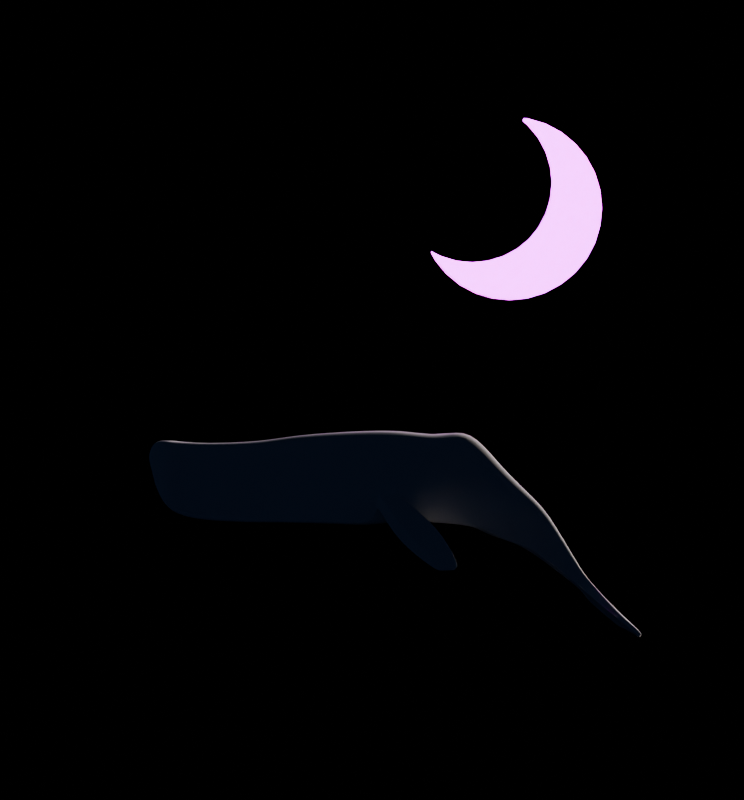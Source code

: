 # Source: Whale9.blend  (saved by Blender 4.0.36; exported with 4.5.12 LTS)
import bpy
from mathutils import Matrix  # noqa: F401  (used for matrix-valued properties, if any)

bpy.ops.wm.read_factory_settings(use_empty=True)
scene = bpy.context.scene
scene.name = 'Scene'

# ---- collections
col_collection = bpy.data.collections.new('Collection'); scene.collection.children.link(col_collection)

# ---- images (referenced by path relative to the original .blend; pixels are not part of the script)
import os
ASSET_DIR = os.environ.get("B2B_ASSET_DIR", "")  # directory of the original .blend (textures are referenced by path, not embedded)
HERE = os.path.dirname(os.path.abspath(__file__))  # packed textures are extracted next to this script under _unpacked/

def load_image(name, relpath, width, height, colorspace="sRGB"):
    """Load a texture the original file referenced (path relative to the .blend, or extracted next to this script)."""
    p = next((c for c in (os.path.join(HERE, relpath), os.path.join(ASSET_DIR, relpath)) if relpath and os.path.exists(c)), "")
    if p:
        img = bpy.data.images.load(p, check_existing=True)
        img.name = name
    else:  # same state as the original file: an image datablock whose file is absent (Cycles renders it pink)
        img = bpy.data.images.new(name, width, height)
        img.source = "FILE"
        img.filepath = "//" + (relpath or name)
    img.colorspace_settings.name = colorspace
    return img
img_mike_petrucci_uif6h1or1ne_unsplash_jpg = load_image('mike-petrucci-uIf6H1or1nE-unsplash.jpg', 'mike-petrucci-uIf6H1or1nE-unsplash.jpg', 1024, 1024, 'sRGB')

# ---- materials (node trees are filled in below, after node groups)
mat_material_002 = bpy.data.materials.new('Material.002')
mat_material_003 = bpy.data.materials.new('Material.003')
mat_material_003.surface_render_method = 'BLENDED'
mat_material_003.blend_method = 'BLEND'

# ---- node groups
ng_smooth_by_angle = bpy.data.node_groups.new('Smooth by Angle', 'GeometryNodeTree')
_s = ng_smooth_by_angle.interface.new_socket(name='Mesh', in_out='OUTPUT', socket_type='NodeSocketGeometry')
_s = ng_smooth_by_angle.interface.new_socket(name='Mesh', in_out='INPUT', socket_type='NodeSocketGeometry')
_s = ng_smooth_by_angle.interface.new_socket(name='Angle', in_out='INPUT', socket_type='NodeSocketFloat')
_s.subtype = 'ANGLE'
_s.default_value = 0.5236
_s.min_value = 0.0
_s.max_value = 3.142
_s.description = 'Maximum face angle for smooth edges'
_s = ng_smooth_by_angle.interface.new_socket(name='Ignore Sharpness', in_out='INPUT', socket_type='NodeSocketBool')
_s.force_non_field = True
ng_smooth_by_angle.is_modifier = True
_N = ng_smooth_by_angle.nodes; _L = ng_smooth_by_angle.links
n0 = _N.new('GeometryNodeSetShadeSmooth'); n0.name = 'Set Shade Smooth'; n0.location = (120, -80)
n0.domain = 'EDGE'
n1 = _N.new('GeometryNodeSetShadeSmooth'); n1.name = 'Set Shade Smooth.001'; n1.location = (300, -80)
n2 = _N.new('NodeGroupOutput'); n2.name = 'Group Output'; n2.location = (480, -80)
n3 = _N.new('GeometryNodeInputMeshEdgeAngle'); n3.name = 'Edge Angle'; n3.location = (-440, -240)
n4 = _N.new('NodeGroupInput'); n4.name = 'Group Input'; n4.location = (-80, -80)
n5 = _N.new('GeometryNodeInputEdgeSmooth'); n5.name = 'Is Edge Smooth'; n5.location = (-260, -120)
n6 = _N.new('GeometryNodeInputShadeSmooth'); n6.name = 'Is Shade Smooth'; n6.location = (-440, -397)
n7 = _N.new('FunctionNodeCompare'); n7.name = 'Compare'; n7.location = (-260, -260)
n7.operation = 'LESS_EQUAL'
n7.inputs[6].default_value = (0.0, 0.0, 0.0, 0.0)
n7.inputs[7].default_value = (0.0, 0.0, 0.0, 0.0)
n8 = _N.new('FunctionNodeBooleanMath'); n8.name = 'Boolean Math.001'; n8.location = (-80, -260)
n9 = _N.new('NodeGroupInput'); n9.name = 'Group Input.001'; n9.location = (-440, -329)
n10 = _N.new('NodeGroupInput'); n10.name = 'Group Input.002'; n10.location = (-259, -189)
n11 = _N.new('FunctionNodeBooleanMath'); n11.name = 'Boolean Math'; n11.location = (-80, -149)
n11.operation = 'OR'
n12 = _N.new('FunctionNodeBooleanMath'); n12.name = 'Boolean Math.002'; n12.location = (-260, -380)
n12.operation = 'OR'
n13 = _N.new('NodeGroupInput'); n13.name = 'Group Input.003'; n13.location = (-440, -460)
_L.new(n3.outputs[0], n7.inputs[0])
_L.new(n1.outputs[0], n2.inputs[0])
_L.new(n9.outputs[1], n7.inputs[1])
_L.new(n7.outputs[0], n8.inputs[0])
_L.new(n4.outputs[0], n0.inputs[0])
_L.new(n0.outputs[0], n1.inputs[0])
_L.new(n8.outputs[0], n0.inputs[2])
_L.new(n10.outputs[2], n11.inputs[1])
_L.new(n5.outputs[0], n11.inputs[0])
_L.new(n11.outputs[0], n0.inputs[1])
_L.new(n13.outputs[2], n12.inputs[1])
_L.new(n6.outputs[0], n12.inputs[0])
_L.new(n12.outputs[0], n8.inputs[1])
n2.is_active_output = True
ng_auto_smooth = bpy.data.node_groups.new('Auto Smooth', 'GeometryNodeTree')
_s = ng_auto_smooth.interface.new_socket(name='Geometry', in_out='OUTPUT', socket_type='NodeSocketGeometry')
_s = ng_auto_smooth.interface.new_socket(name='Geometry', in_out='INPUT', socket_type='NodeSocketGeometry')
_s = ng_auto_smooth.interface.new_socket(name='Angle', in_out='INPUT', socket_type='NodeSocketFloat')
_s.subtype = 'ANGLE'
_s.min_value = 0.0
_s.max_value = 3.142
ng_auto_smooth.is_modifier = True
_N = ng_auto_smooth.nodes; _L = ng_auto_smooth.links
n0 = _N.new('NodeGroupOutput'); n0.name = 'Group Output'; n0.location = (480, -100)
n1 = _N.new('NodeGroupInput'); n1.name = 'Group Input'; n1.location = (-420, -300)
n2 = _N.new('NodeGroupInput'); n2.name = 'Group Input.001'; n2.location = (-60, -100)
n3 = _N.new('GeometryNodeSetShadeSmooth'); n3.name = 'Set Shade Smooth'; n3.location = (120, -100)
n3.domain = 'EDGE'
n4 = _N.new('GeometryNodeSetShadeSmooth'); n4.name = 'Set Shade Smooth.001'; n4.location = (300, -100)
n5 = _N.new('GeometryNodeInputMeshEdgeAngle'); n5.name = 'Edge Angle'; n5.location = (-420, -220)
n6 = _N.new('GeometryNodeInputEdgeSmooth'); n6.name = 'Is Edge Smooth'; n6.location = (-60, -160)
n7 = _N.new('GeometryNodeInputShadeSmooth'); n7.name = 'Is Face Smooth'; n7.location = (-240, -340)
n8 = _N.new('FunctionNodeBooleanMath'); n8.name = 'Boolean Math'; n8.location = (-60, -220)
n9 = _N.new('FunctionNodeCompare'); n9.name = 'Compare'; n9.location = (-240, -180)
n9.operation = 'LESS_EQUAL'
_L.new(n5.outputs[0], n9.inputs[0])
_L.new(n4.outputs[0], n0.inputs[0])
_L.new(n1.outputs[1], n9.inputs[1])
_L.new(n9.outputs[0], n8.inputs[0])
_L.new(n7.outputs[0], n8.inputs[1])
_L.new(n2.outputs[0], n3.inputs[0])
_L.new(n6.outputs[0], n3.inputs[1])
_L.new(n3.outputs[0], n4.inputs[0])
_L.new(n8.outputs[0], n3.inputs[2])
n0.is_active_output = True

# ---- material node trees
mat_material_002.use_nodes = True; mat_material_002.node_tree.nodes.clear()
_N = mat_material_002.node_tree.nodes; _L = mat_material_002.node_tree.links
n0 = _N.new('ShaderNodeBsdfPrincipled'); n0.name = 'Principled BSDF'; n0.location = (10, 300)
n0.inputs[3].default_value = 1.45
n0.inputs[28].default_value = 9.0
n1 = _N.new('ShaderNodeOutputMaterial'); n1.name = 'Material Output'; n1.location = (300, 300)
n1.target = 'CYCLES'
n2 = _N.new('ShaderNodeTexImage'); n2.name = 'Image Texture'; n2.location = (-739, 207)
n2.image = img_mike_petrucci_uif6h1or1ne_unsplash_jpg
n3 = _N.new('ShaderNodeRGBCurve'); n3.name = 'RGB Curves'; n3.location = (-338, 298)
_c = n3.mapping.curves[1]
while len(_c.points) > 2: _c.points.remove(_c.points[-1])
_c.points[0].location = (0.0, 0.0); _c.points[0].handle_type = 'AUTO'
_c.points[1].location = (0.42727, 0.6625); _c.points[1].handle_type = 'AUTO'
_p = _c.points.new(1.0, 1.0); _p.handle_type = 'AUTO'
_c = n3.mapping.curves[2]
while len(_c.points) > 2: _c.points.remove(_c.points[-1])
_c.points[0].location = (0.0, 0.0); _c.points[0].handle_type = 'AUTO'
_c.points[1].location = (0.23182, 0.81875); _c.points[1].handle_type = 'AUTO'
_p = _c.points.new(1.0, 1.0); _p.handle_type = 'AUTO'
_c = n3.mapping.curves[3]
while len(_c.points) > 2: _c.points.remove(_c.points[-1])
_c.points[0].location = (0.0, 0.0); _c.points[0].handle_type = 'AUTO'
_c.points[1].location = (0.98182, 0.775); _c.points[1].handle_type = 'AUTO'
n3.mapping.update()
n4 = _N.new('ShaderNodeOutputMaterial'); n4.name = 'Material Output.001'; n4.location = (0, 0)
n4.target = 'EEVEE'
n5 = _N.new('ShaderNodeMixShader'); n5.name = 'Mix Shader'; n5.location = (0, 0)
n5.label = 'Disable Shadow'
n5.hide = True
n6 = _N.new('ShaderNodeLightPath'); n6.name = 'Light Path'; n6.location = (0, 0)
n6.hide = True
n7 = _N.new('ShaderNodeBsdfTransparent'); n7.name = 'Transparent BSDF'; n7.location = (0, 0)
n7.hide = True
_L.new(n0.outputs[0], n1.inputs[0])
_L.new(n3.outputs[0], n0.inputs[27])
_L.new(n2.outputs[0], n3.inputs[1])
_L.new(n0.outputs[0], n5.inputs[1])
_L.new(n5.outputs[0], n4.inputs[0])
_L.new(n6.outputs[1], n5.inputs[0])
_L.new(n7.outputs[0], n5.inputs[2])
n1.is_active_output = True
mat_material_003.use_nodes = True; mat_material_003.node_tree.nodes.clear()
_N = mat_material_003.node_tree.nodes; _L = mat_material_003.node_tree.links
n0 = _N.new('ShaderNodeOutputMaterial'); n0.name = 'Material Output'; n0.location = (300, 300)
n0.target = 'CYCLES'
n1 = _N.new('ShaderNodeBsdfDiffuse'); n1.name = 'Diffuse BSDF'; n1.location = (-495, 332)
n2 = _N.new('ShaderNodeTexVoronoi'); n2.name = 'Voronoi Texture'; n2.location = (-530, 150)
n2.inputs[2].default_value = 100.0
n3 = _N.new('ShaderNodeValToRGB'); n3.name = 'Color Ramp'; n3.location = (-364, 166)
while len(n3.color_ramp.elements) > 1: n3.color_ramp.elements.remove(n3.color_ramp.elements[-1])
n3.color_ramp.elements[0].position = 0.7455; n3.color_ramp.elements[0].color = (0.0, 0.0, 0.0, 1.0)
_e = n3.color_ramp.elements.new(0.8955); _e.color = (1.0, 1.0, 1.0, 1.0)
n4 = _N.new('ShaderNodeMixShader'); n4.name = 'Mix Shader'; n4.location = (57, 286)
n5 = _N.new('ShaderNodeBsdfTransparent'); n5.name = 'Transparent BSDF'; n5.location = (-38, 52)
n6 = _N.new('ShaderNodeOutputMaterial'); n6.name = 'Material Output.001'; n6.location = (0, 0)
n6.target = 'EEVEE'
n7 = _N.new('ShaderNodeMixShader'); n7.name = 'Mix Shader.001'; n7.location = (0, 0)
n7.label = 'Disable Shadow'
n7.hide = True
n8 = _N.new('ShaderNodeLightPath'); n8.name = 'Light Path'; n8.location = (0, 0)
n8.hide = True
n9 = _N.new('ShaderNodeBsdfTransparent'); n9.name = 'Transparent BSDF.001'; n9.location = (0, 0)
n9.hide = True
_L.new(n1.outputs[0], n4.inputs[1])
_L.new(n3.outputs[0], n4.inputs[0])
_L.new(n2.outputs[1], n3.inputs[0])
_L.new(n7.outputs[0], n6.inputs[0])
_L.new(n8.outputs[1], n7.inputs[0])
_L.new(n9.outputs[0], n7.inputs[2])
n0.is_active_output = True

# ---- world
world_world = bpy.data.worlds.new('World'); scene.world = world_world
world_world.use_nodes = True; world_world.node_tree.nodes.clear()
_N = world_world.node_tree.nodes; _L = world_world.node_tree.links
n0 = _N.new('ShaderNodeOutputWorld'); n0.name = 'World Output'; n0.location = (329, 345)
n1 = _N.new('ShaderNodeBackground'); n1.name = 'Background'; n1.location = (39, 345)
n1.inputs[1].default_value = 0.02
n2 = _N.new('ShaderNodeTexSky'); n2.name = 'Sky Texture'; n2.location = (-161, 325)
n2.sun_direction = (-0.1101, -0.1498, 0.9826)
n2.sun_rotation = 1.236
n2.altitude = 5000.0
n2.air_density = 0.1
n2.dust_density = 0.0
n2.ozone_density = 2.0
_L.new(n1.outputs[0], n0.inputs[0])
_L.new(n2.outputs[0], n1.inputs[0])
n0.is_active_output = True
world_world.color = (0.05088, 0.05088, 0.05088)
world_world.use_sun_shadow = False
world_world.sun_shadow_jitter_overblur = 0.0

# ---- cameras
cam_camera = bpy.data.cameras.new('Camera')

# ---- lights
light_sun = bpy.data.lights.new('Sun', 'SUN')
light_sun.transmission_factor = 0.0
light_sun.energy = 1.0

# ---- meshes
me_cube = bpy.data.meshes.new('Cube')
me_cube.from_pydata([(-0.8619, -0.1505, -0.4218), (-0.932, -0.1505, 0.3353), (-0.7432, 0.2976, -0.4218), (-0.8133, 0.2976, 0.3353), (0.9349, -0.6421, -1.161), (0.9143, -0.6421, 0.3619), (0.9448, 0.6075, -1.161), (0.9242, 0.6075, 0.3619), (0.008242, 0.4857, -1.115), (0.07417, 0.4857, 0.3407), (0.03297, -0.4808, -1.115), (0.0989, -0.4808, 0.3407), (-0.5936, 0.4201, -0.7642), (-0.7335, -0.3466, 0.4098), (-0.6224, 0.4201, 0.4098), (-0.7046, -0.3466, -0.7642), (-0.8471, 0.07847, -0.4218), (-0.9171, 0.07847, 0.3353), (0.9448, -0.03461, -1.161), (0.9242, -0.03461, 0.3619), (0.0989, 8.859e-08, 0.3407), (0.03297, 1.55e-08, -1.115), (-0.659, 0.04419, -0.7642), (-0.2947, 0.4875, 0.3691), (-0.3107, -0.4162, -1.037), (-0.2824, 0.4875, -1.037), (-0.3231, -0.4162, 0.3691), (-0.2903, 0.02209, 0.3691), (-0.278, 0.02209, -1.037), (-0.4194, 0.4538, -0.9478), (-0.5584, -0.4209, 0.3832), (-0.4499, 0.03314, -0.9478), (-0.4689, 0.4538, 0.3832), (-0.5089, -0.4209, -0.9478), (-0.4994, 0.03314, 0.3832), (2.636, -0.8745, -1.178), (2.624, -0.8745, 0.5514), (2.458, 0.7855, -1.178), (2.446, 0.7855, 0.5514), (2.527, -0.04945, -1.178), (2.515, -0.04945, 0.5514), (1.897, 0.6751, -1.167), (1.897, -0.03461, -1.167), (1.883, -0.7691, -1.167), (1.85, -0.7691, 0.4913), (1.865, -0.03461, 0.4913), (1.865, 0.6751, 0.4913), (1.436, -0.03461, -1.153), (1.475, -0.6796, -1.153), (1.386, -0.03461, 0.4199), (1.436, 0.6202, -1.153), (1.426, -0.6796, 0.4199), (1.386, 0.6202, 0.4199), (4.135, -0.8385, -1.137), (4.32, -0.8385, 0.5234), (3.962, 0.7325, -1.137), (4.147, 0.7325, 0.5234), (4.026, -0.01345, -1.137), (4.211, -0.01345, 0.5234), (3.26, -0.03062, 0.5843), (3.188, 0.8165, 0.5843), (3.268, -0.9149, -1.224), (3.376, -0.9149, 0.5843), (3.08, 0.8165, -1.224), (3.152, -0.03062, -1.224), (5.0, -0.7143, -1.21), (5.199, -0.7143, 0.6072), (4.91, 0.5798, -1.21), (5.109, 0.5798, 0.6072), (4.954, 0.06398, -1.21), (5.153, 0.06398, 0.6072), (5.747, -0.5515, -1.503), (6.21, -0.5515, -0.5008), (5.707, 0.3658, -1.503), (6.17, 0.3658, -0.5008), (5.735, 0.05136, -1.503), (6.197, 0.05136, -0.5008), (7.49, -0.2635, -2.552), (7.61, -0.2635, -2.363), (7.478, 0.006853, -2.552), (7.598, 0.006853, -2.363), (7.486, -0.08581, -2.552), (7.606, -0.08581, -2.363), (6.971, -0.01145, -1.411), (6.952, 0.2109, -1.411), (6.624, -0.4379, -1.86), (6.98, -0.4379, -1.411), (6.596, 0.2109, -1.86), (6.615, -0.01145, -1.86), (8.406, -0.9982, -3.364), (8.437, -0.9982, -3.298), (8.409, 0.6858, -3.364), (8.44, 0.6858, -3.298), (8.388, -0.1108, -3.364), (8.419, -0.1108, -3.298), (7.741, -0.09833, -2.791), (7.712, -0.6976, -2.791), (7.793, -0.6976, -2.645), (7.822, -0.09833, -2.645), (7.786, 0.3869, -2.645), (7.705, 0.3869, -2.791), (7.908, -0.1046, -2.919), (8.099, -0.8789, -2.971), (8.109, 0.6079, -2.971), (7.862, -0.8789, -2.919), (8.145, -0.1046, -2.971), (7.871, 0.6079, -2.919), (8.119, -0.1077, -3.125), (8.262, -0.9603, -3.125), (8.282, 0.6804, -3.125), (8.091, -0.9603, -3.125), (8.29, -0.1077, -3.125), (8.112, 0.6804, -3.125), (-0.8574, -0.07995, -0.4218), (0.9173, -0.4549, 0.3619), (0.0989, -0.3326, 0.3407), (0.03297, -0.3326, -1.115), (-0.6906, -0.2261, -0.7642), (-0.7194, -0.2261, 0.4098), (-0.9274, -0.07995, 0.3353), (0.9379, -0.4549, -1.161), (-0.313, -0.2811, 0.3691), (-0.3006, -0.2811, -1.037), (-0.4907, -0.281, -0.9478), (-0.5402, -0.281, 0.3832), (2.59, -0.6202, 0.5514), (2.602, -0.6202, -1.178), (1.854, -0.5427, 0.4913), (1.887, -0.5427, -1.167), (1.463, -0.4808, -1.153), (1.413, -0.4808, 0.4199), (4.287, -0.5842, 0.5234), (4.101, -0.5842, -1.137), (3.341, -0.6423, 0.5843), (3.233, -0.6423, -1.224), (5.184, -0.4744, 0.6072), (4.986, -0.4744, -1.21), (6.206, -0.3657, -0.5008), (5.743, -0.3657, -1.503), (7.608, -0.2087, -2.363), (7.489, -0.2087, -2.552), (6.977, -0.3065, -1.411), (6.621, -0.3065, -1.86), (8.403, -0.7176, -3.298), (8.372, -0.7176, -3.364), (7.721, -0.5129, -2.791), (7.802, -0.5129, -2.645), (7.876, -0.6403, -2.919), (8.113, -0.6403, -2.971), (8.1, -0.6975, -3.125), (8.27, -0.6975, -3.125), (-0.9223, -0.0007406, 0.3353), (0.9414, -0.2447, -1.161), (2.565, -0.3348, -1.178), (1.859, -0.2887, 0.4913), (1.4, -0.2577, 0.4199), (4.064, -0.2988, -1.137), (3.3, -0.3365, 0.5843), (4.97, -0.2052, -1.21), (5.739, -0.1572, -1.503), (7.488, -0.1473, -2.552), (6.974, -0.159, -1.411), (8.408, -0.4118, -3.364), (7.812, -0.3056, -2.645), (8.129, -0.3724, -2.971), (8.28, -0.4026, -3.125), (-0.8522, -0.0007406, -0.4218), (0.9208, -0.2447, 0.3619), (0.0989, -0.1663, 0.3407), (0.03297, -0.1663, -1.115), (-0.6748, -0.09098, -0.7642), (-0.7036, -0.09098, 0.4098), (-0.3017, -0.1295, 0.3691), (-0.2893, -0.1295, -1.037), (-0.4703, -0.1239, -0.9478), (-0.5198, -0.1239, 0.3832), (2.552, -0.3348, 0.5514), (1.892, -0.2887, -1.167), (1.449, -0.2577, -1.153), (4.249, -0.2988, 0.5234), (3.192, -0.3365, -1.224), (5.169, -0.2052, 0.6072), (6.201, -0.1572, -0.5008), (7.607, -0.1473, -2.363), (6.618, -0.159, -1.86), (8.44, -0.4118, -3.298), (7.731, -0.3056, -2.791), (7.892, -0.3724, -2.919), (8.11, -0.4026, -3.125), (-0.8468, 0.227, 0.3353), (0.9448, 0.4006, -1.161), (-0.7767, 0.227, -0.4218), (0.9242, 0.4006, 0.3619), (0.08214, 0.3292, 0.3407), (0.01621, 0.3292, -1.115), (-0.6147, 0.299, -0.7642), (-0.6435, 0.299, 0.4098), (-0.281, 0.3376, -1.037), (-0.2933, 0.3376, 0.3691), (-0.4293, 0.3183, -0.9478), (-0.4787, 0.3183, 0.3832), (2.48, 0.5165, -1.178), (2.468, 0.5165, 0.5514), (1.865, 0.4464, 0.4913), (1.897, 0.4464, -1.167), (1.436, 0.4092, -1.153), (1.386, 0.4092, 0.4199), (3.982, 0.4921, -1.137), (4.168, 0.4921, 0.5234), (3.103, 0.5436, -1.224), (3.211, 0.5436, 0.5843), (4.924, 0.4136, -1.21), (5.123, 0.4136, 0.6072), (5.716, 0.2645, -1.503), (6.179, 0.2645, -0.5008), (7.481, -0.023, -2.552), (7.6, -0.023, -2.363), (6.602, 0.1393, -1.86), (6.958, 0.1393, -1.411), (8.376, 0.4172, -3.364), (8.407, 0.4172, -3.298), (7.717, 0.2305, -2.791), (7.797, 0.2305, -2.645), (7.883, 0.3783, -2.919), (8.121, 0.3783, -2.971), (8.114, 0.4264, -3.125), (8.285, 0.4264, -3.125), (-0.815, 0.1461, -0.4218), (0.9242, 0.1637, 0.3619), (0.09126, 0.15, 0.3407), (0.02533, 0.15, -1.115), (-0.6388, 0.1603, -0.7642), (-0.6676, 0.1603, 0.4098), (-0.2793, 0.1659, -1.037), (-0.2917, 0.1659, 0.3691), (-0.4405, 0.1631, -0.9478), (-0.49, 0.1631, 0.3832), (2.493, 0.2085, 0.5514), (1.897, 0.1846, -1.167), (1.436, 0.1677, -1.153), (4.191, 0.217, 0.5234), (3.13, 0.2311, -1.224), (5.139, 0.2233, 0.6072), (6.189, 0.1485, -0.5008), (7.603, -0.05718, -2.363), (6.609, 0.05725, -1.86), (8.452, 0.1226, -3.298), (7.73, 0.05155, -2.791), (7.897, 0.1155, -2.919), (8.117, 0.1357, -3.125), (-0.8851, 0.1461, 0.3353), (0.9448, 0.1637, -1.161), (2.506, 0.2085, -1.178), (1.865, 0.1846, 0.4913), (1.386, 0.1677, 0.4199), (4.006, 0.217, -1.137), (3.238, 0.2311, 0.5843), (4.941, 0.2233, -1.21), (5.726, 0.1485, -1.503), (7.484, -0.05718, -2.552), (6.965, 0.05725, -1.411), (8.42, 0.1226, -3.364), (7.811, 0.05155, -2.645), (8.134, 0.1155, -2.971), (8.288, 0.1357, -3.125), (3.716, -0.02203, 0.5811), (3.673, -0.8767, -1.147), (3.492, 0.7745, -1.147), (3.648, 0.7745, 0.5811), (3.829, -0.8767, 0.5811), (3.56, -0.02203, -1.147), (3.794, -0.6133, 0.5811), (3.638, -0.6133, -1.147), (3.755, -0.3176, 0.5811), (3.599, -0.3176, -1.147), (3.514, 0.5179, -1.147), (3.67, 0.5179, 0.5811), (3.539, 0.224, -1.147), (3.695, 0.224, 0.5811), (4.352, 0.01443, -1.167), (4.438, -0.6302, -1.167), (4.677, -0.7938, 0.5065), (4.591, 0.01443, 0.5065), (4.534, 0.6775, 0.5065), (4.295, 0.5449, -1.167), (4.411, -0.5447, -1.167), (4.651, -0.5447, 0.5065), (4.621, -0.2651, 0.5065), (4.382, -0.2651, -1.167), (4.313, 0.4639, -1.167), (4.552, 0.4639, 0.5065), (4.334, 0.2193, -1.167), (4.573, 0.2193, 0.5065), (7.434, -0.06568, -2.16), (7.256, -0.3107, -2.365), (7.239, 0.0621, -2.365), (7.423, 0.0621, -2.16), (7.439, -0.3107, -2.16), (7.25, -0.06568, -2.365), (7.438, -0.2352, -2.16), (7.254, -0.2352, -2.365), (7.436, -0.1504, -2.16), (7.252, -0.1504, -2.365), (7.243, 0.02093, -2.365), (7.426, 0.02093, -2.16), (7.247, -0.02621, -2.365), (7.43, -0.02621, -2.16), (6.62, 0.2884, -0.9013), (6.654, -0.4947, -0.9013), (6.214, 0.01996, -1.632), (6.643, 0.01996, -0.9013), (6.225, -0.4947, -1.632), (6.191, 0.2884, -1.632), (6.222, -0.3361, -1.632), (6.651, -0.3361, -0.9013), (6.647, -0.1581, -0.9013), (6.218, -0.1581, -1.632), (6.628, 0.2019, -0.9013), (6.199, 0.2019, -1.632), (6.207, 0.1029, -1.632), (6.636, 0.1029, -0.9013), (5.429, 0.05767, -1.312), (5.458, -0.6329, -1.312), (5.709, -0.6329, 0.003776), (5.68, 0.05767, 0.003776), (5.644, 0.4728, 0.003776), (5.393, 0.4728, -1.312), (5.449, -0.4201, -1.312), (5.7, -0.4201, 0.003776), (5.69, -0.1812, 0.003776), (5.439, -0.1812, -1.312), (5.404, 0.339, -1.312), (5.656, 0.339, 0.003776), (5.417, 0.1859, -1.312), (5.669, 0.1859, 0.003776), (-0.9922, -0.1505, 0.07342), (-0.8735, 0.2976, 0.07342), (0.9313, 0.6075, -0.165), (0.9214, -0.6421, -0.165), (0.07609, -0.4808, -0.163), (0.05137, 0.4857, -0.163), (-0.6124, 0.4201, 0.003732), (-0.7235, -0.3466, 0.003732), (-0.9774, 0.07847, 0.07342), (-0.3188, -0.4162, -0.1171), (-0.2904, 0.4875, -0.1171), (-0.4518, 0.4538, -0.07714), (-0.5412, -0.4209, -0.07714), (2.45, 0.7855, -0.04668), (2.628, -0.8745, -0.04668), (1.861, -0.7691, -0.08231), (1.876, 0.6751, -0.08231), (1.403, 0.6202, -0.1243), (1.443, -0.6796, -0.1243), (4.083, 0.7325, -0.05076), (4.256, -0.8385, -0.05076), (3.151, 0.8165, -0.04111), (3.339, -0.9149, -0.04111), (5.04, 0.5798, -0.02151), (5.13, -0.7143, -0.02151), (6.01, 0.3658, -0.8473), (6.05, -0.5515, -0.8473), (7.556, 0.006853, -2.428), (7.568, -0.2635, -2.428), (6.829, 0.2109, -1.566), (6.857, -0.4379, -1.566), (8.429, 0.6858, -3.321), (8.427, -0.9982, -3.321), (8.408, -0.1108, -3.321), (7.765, -0.6976, -2.695), (7.758, 0.3869, -2.695), (8.017, -0.8789, -2.953), (8.027, 0.6079, -2.953), (8.203, -0.9603, -3.125), (8.223, 0.6804, -3.125), (8.392, -0.7176, -3.321), (-0.9876, -0.07995, 0.07342), (8.429, -0.4118, -3.321), (-0.9825, -0.0007406, 0.07342), (8.396, 0.4172, -3.321), (-0.907, 0.227, 0.07342), (-0.9453, 0.1461, 0.07342), (8.441, 0.1226, -3.321), (3.594, 0.7745, -0.01674), (3.775, -0.8767, -0.01674), (4.594, -0.7938, -0.07244), (4.451, 0.6775, -0.07244), (7.359, 0.0621, -2.231), (7.376, -0.3107, -2.231), (6.506, -0.4947, -1.154), (6.472, 0.2884, -1.154), (5.622, -0.6329, -0.4514), (5.557, 0.4728, -0.4514), (3.355, -0.9132, -0.3326), (3.751, -0.8784, -0.325), (-0.8434, 0.2976, -0.04093), (0.9344, 0.6075, -0.395), (0.9245, -0.6421, -0.395), (0.06614, -0.4808, -0.3829), (0.04141, 0.4857, -0.3829), (-0.6081, 0.4201, -0.1736), (-0.7191, -0.3466, -0.1736), (-0.9473, 0.07847, -0.04093), (-0.3169, -0.4162, -0.3294), (-0.2886, 0.4875, -0.3294), (-0.4443, 0.4538, -0.2782), (-0.5338, -0.4209, -0.2782), (2.452, 0.7855, -0.3078), (2.63, -0.8745, -0.3078), (1.881, 0.6751, -0.3328), (1.411, 0.6202, -0.3619), (4.055, 0.7325, -0.3015), (4.228, -0.8385, -0.3015), (3.135, 0.8165, -0.3142), (5.01, 0.5798, -0.296), (5.1, -0.7143, -0.296), (5.94, 0.3658, -0.9987), (5.98, -0.5515, -0.9987), (7.538, 0.006853, -2.457), (7.55, -0.2635, -2.457), (6.775, 0.2109, -1.634), (8.424, 0.6858, -3.331), (8.422, -0.9982, -3.331), (8.404, -0.1108, -3.331), (7.745, 0.3869, -2.718), (7.991, 0.6079, -2.945), (8.197, 0.6804, -3.125), (8.388, -0.7176, -3.331), (-0.9576, -0.07995, -0.04093), (8.424, -0.4118, -3.331), (-0.9524, -0.0007406, -0.04093), (8.391, 0.4172, -3.331), (-0.8769, 0.227, -0.04093), (-0.9152, 0.1461, -0.04093), (8.436, 0.1226, -3.331), (3.571, 0.7745, -0.2778), (4.415, 0.6469, -0.3252), (7.332, 0.0621, -2.262), (6.407, 0.2884, -1.264), (5.519, 0.4728, -0.6501), (-0.9621, -0.1505, -0.04093), (1.866, -0.7691, -0.3328), (3.323, -0.9149, -0.3142), (6.803, -0.4379, -1.634), (7.752, -0.6976, -2.718), (7.981, -0.8789, -2.945), (8.177, -0.9603, -3.125), (3.751, -0.8767, -0.2778), (4.558, -0.756, -0.3252), (7.348, -0.3107, -2.262), (6.441, -0.4947, -1.264), (5.584, -0.6329, -0.6501), (3.34, -0.9132, -0.3187), (3.73, -0.8784, -0.2504), (-0.7546, 0.2976, -0.3789), (0.9436, 0.6075, -1.075), (0.9337, -0.6027, -1.075), (0.03671, -0.4414, -1.033), (0.01198, 0.4857, -1.033), (-0.5952, 0.4201, -0.6975), (-0.7063, -0.3466, -0.6975), (-0.8584, 0.07847, -0.3789), (-0.3114, -0.3768, -0.9568), (-0.2831, 0.4875, -0.9568), (-0.4222, 0.4538, -0.8722), (-0.5117, -0.4209, -0.8722), (2.457, 0.7855, -1.08), (2.635, -0.8745, -1.08), (1.896, 0.6751, -1.073), (1.433, 0.6202, -1.064), (3.972, 0.7325, -1.042), (4.145, -0.8385, -1.042), (3.086, 0.8165, -1.121), (4.921, 0.5798, -1.107), (5.011, -0.7143, -1.107), (5.734, 0.3658, -1.446), (5.774, -0.5515, -1.446), (7.485, 0.006853, -2.541), (7.497, -0.2635, -2.541), (6.616, 0.2109, -1.835), (8.41, 0.6858, -3.36), (8.408, -0.9982, -3.36), (8.39, -0.1108, -3.36), (7.709, 0.3869, -2.783), (7.885, 0.6079, -2.922), (8.121, 0.6804, -3.125), (8.374, -0.7176, -3.36), (-0.8687, -0.07995, -0.3789), (8.41, -0.4118, -3.36), (-0.8635, -0.0007406, -0.3789), (8.377, 0.4172, -3.36), (-0.788, 0.227, -0.3789), (-0.8263, 0.1461, -0.3789), (8.422, 0.1226, -3.36), (3.501, 0.7745, -1.049), (4.308, 0.5564, -1.072), (7.25, 0.0621, -2.353), (6.215, 0.2884, -1.591), (5.407, 0.4728, -1.237), (-0.8732, -0.1505, -0.3789), (1.881, -0.7691, -1.073), (1.472, -0.6796, -1.064), (3.275, -0.9149, -1.121), (6.644, -0.4379, -1.835), (7.716, -0.6976, -2.783), (7.875, -0.8789, -2.922), (8.101, -0.9603, -3.125), (3.682, -0.8767, -1.049), (4.452, -0.6444, -1.072), (7.266, -0.3107, -2.353), (6.25, -0.4947, -1.591), (5.472, -0.6329, -1.237), (-0.8764, -0.1505, -0.3669), (1.88, -0.7691, -1.047), (1.472, -0.6796, -1.039), (3.276, -0.9149, -1.093), (6.65, -0.4379, -1.828), (7.718, -0.6976, -2.781), (7.879, -0.8789, -2.923), (8.104, -0.9603, -3.125), (3.684, -0.8767, -1.022), (4.455, -0.6483, -1.046), (7.269, -0.3107, -2.35), (6.256, -0.4947, -1.579), (5.476, -0.6329, -1.217), (-0.7577, 0.2976, -0.3669), (0.9433, 0.6075, -1.051), (0.9334, -0.6421, -1.051), (0.03775, -0.4808, -1.01), (0.01302, 0.4857, -1.01), (-0.5957, 0.4201, -0.679), (-0.7067, -0.3466, -0.679), (-0.8615, 0.07847, -0.3669), (-0.3116, -0.4162, -0.9347), (-0.2833, 0.4875, -0.9347), (-0.423, 0.4538, -0.8512), (-0.5125, -0.4209, -0.8512), (2.457, 0.7855, -1.052), (2.635, -0.8745, -1.052), (1.895, 0.6751, -1.047), (1.432, 0.6202, -1.039), (3.975, 0.7325, -1.016), (4.148, -0.8385, -1.016), (3.088, 0.8165, -1.093), (4.924, 0.5798, -1.079), (5.014, -0.7143, -1.079), (5.741, 0.3658, -1.43), (5.781, -0.5515, -1.43), (7.487, 0.006853, -2.538), (7.499, -0.2635, -2.538), (6.621, 0.2109, -1.828), (8.411, 0.6858, -3.359), (8.408, -0.9982, -3.359), (8.39, -0.1108, -3.359), (7.711, 0.3869, -2.781), (7.889, 0.6079, -2.923), (8.124, 0.6804, -3.125), (8.374, -0.7176, -3.359), (-0.8718, -0.07995, -0.3669), (8.411, -0.4118, -3.359), (-0.8667, -0.0007406, -0.3669), (8.378, 0.4172, -3.359), (-0.7912, 0.227, -0.3669), (-0.8295, 0.1461, -0.3669), (8.423, 0.1226, -3.359), (3.503, 0.7745, -1.022), (4.312, 0.5596, -1.046), (7.253, 0.0621, -2.35), (6.222, 0.2884, -1.579), (5.411, 0.4728, -1.217), (-0.7524, 0.2976, -0.387), (0.9438, 0.6075, -1.091), (0.9339, -0.6421, -1.091), (0.036, -0.4808, -1.048), (0.01128, 0.4857, -1.048), (-0.5949, 0.4201, -0.7101), (-0.706, -0.3466, -0.7101), (-0.8563, 0.07847, -0.387), (-0.3113, -0.4162, -0.9719), (-0.2829, 0.4875, -0.9719), (-0.4217, 0.4538, -0.8865), (-0.5112, -0.4209, -0.8865), (2.457, 0.7855, -1.098), (2.635, -0.8745, -1.098), (1.896, 0.6751, -1.091), (1.433, 0.6202, -1.081), (3.97, 0.7325, -1.06), (4.143, -0.8385, -1.06), (3.085, 0.8165, -1.141), (4.919, 0.5798, -1.127), (5.009, -0.7143, -1.127), (5.729, 0.3658, -1.457), (5.769, -0.5515, -1.457), (7.484, 0.006853, -2.543), (7.496, -0.2635, -2.543), (6.612, 0.2109, -1.84), (8.41, 0.6858, -3.361), (8.407, -0.9982, -3.361), (8.389, -0.1108, -3.361), (7.708, 0.3869, -2.784), (7.882, 0.6079, -2.921), (8.119, 0.6804, -3.125), (8.373, -0.7176, -3.361), (-0.8665, -0.07995, -0.387), (8.41, -0.4118, -3.361), (-0.8614, -0.0007406, -0.387), (8.377, 0.4172, -3.361), (-0.7859, 0.227, -0.387), (-0.8242, 0.1461, -0.387), (8.422, 0.1226, -3.361), (3.499, 0.7745, -1.068), (4.306, 0.5543, -1.09), (7.248, 0.0621, -2.355), (6.211, 0.2884, -1.598), (5.404, 0.4728, -1.252), (-0.8711, -0.1505, -0.387), (1.881, -0.7691, -1.091), (1.473, -0.6796, -1.081), (3.273, -0.9149, -1.141), (6.64, -0.4379, -1.84), (7.715, -0.6976, -2.784), (7.873, -0.8789, -2.921), (8.099, -0.9603, -3.125), (3.68, -0.8767, -1.068), (4.449, -0.6417, -1.09), (7.264, -0.3107, -2.355), (6.245, -0.4947, -1.598), (5.469, -0.6329, -1.252), (-0.8494, 0.01437, 0.3486), (-0.846, 0.06771, 0.3486), (-0.6779, 0.1228, 0.3988), (-0.6915, 0.04463, 0.3988), (-0.5646, 0.03719, 0.3809), (-0.5583, 0.1247, 0.3809), (-0.7022, -0.0464, 0.3988), (-0.5784, -0.06859, 0.3809), (-0.8244, 0.1133, 0.3486), (-0.8002, 0.01224, 0.3237), (-0.7979, 0.04734, 0.3237), (-0.6963, 0.03215, 0.3567), (-0.6128, 0.02726, 0.345), (-0.7033, -0.02775, 0.3567), (-0.6218, -0.04234, 0.345), (-0.6832, 0.1102, 0.3661), (-0.6923, 0.05816, 0.3661), (-0.795, 0.07352, 0.3327), (-0.6079, 0.05321, 0.3542), (-0.6036, 0.1114, 0.3542), (-0.7807, 0.1038, 0.3327), (3.325, -0.9037, -0.8777), (3.632, -0.8878, -0.8587), (3.379, -0.903, -0.6525), (3.391, -0.903, -0.656), (3.676, -0.8885, -0.6355), (3.692, -0.8885, -0.6541), (3.331, -0.9037, -0.8451), (3.366, -0.9037, -0.6514), (3.641, -0.8878, -0.8275), (3.692, -0.8878, -0.6423), (3.329, -0.9037, -0.857), (3.33, -0.9037, -0.8522), (3.638, -0.8878, -0.8388), (3.639, -0.8878, -0.8342), (4.448, -1.568, -1.986), (4.703, -1.555, -1.981), (4.493, -1.567, -1.928), (4.503, -1.567, -1.929), (4.739, -1.555, -1.924), (4.753, -1.555, -1.929), (4.453, -1.568, -1.977), (4.482, -1.568, -1.928), (4.71, -1.555, -1.973), (4.752, -1.555, -1.926), (4.451, -1.568, -1.98), (4.452, -1.568, -1.979), (4.708, -1.555, -1.976), (4.709, -1.555, -1.975), (3.724, -0.9806, -0.8238), (3.722, -0.9806, -0.8302), (3.374, -0.9986, -0.8404), (3.414, -0.9986, -0.6578), (3.367, -0.9986, -0.8712), (3.371, -0.9986, -0.8516), (3.782, -0.9806, -0.6492), (3.721, -0.9806, -0.8345), (3.715, -0.9806, -0.8532), (3.764, -0.9814, -0.6428), (3.428, -0.9978, -0.6588), (3.372, -0.9986, -0.8471), (3.441, -0.9978, -0.6621), (3.782, -0.9814, -0.6603), (1.364, -0.6734, -0.3673), (1.454, -0.6796, -0.4687), (1.448, -0.6796, -0.2751), (1.536, -0.698, -0.3559), (1.454, -0.6796, -0.4687), (1.45, -0.6982, -0.3619), (1.364, -0.6921, -0.3673), (1.448, -0.6982, -0.2751), (1.536, -0.7167, -0.3559), (4.387, -1.258, -1.432), (3.698, -1.293, -1.451), (3.685, -1.293, -1.488), (4.501, -1.258, -1.225), (4.38, -1.258, -1.444), (4.465, -1.259, -1.218), (4.501, -1.259, -1.238), (4.383, -1.258, -1.439), (3.776, -1.293, -1.235), (3.693, -1.293, -1.464), (4.368, -1.258, -1.466), (3.805, -1.292, -1.237), (3.695, -1.293, -1.459), (3.83, -1.292, -1.241), (4.745, -1.542, -1.962), (4.371, -1.562, -1.968), (4.364, -1.562, -1.981), (4.806, -1.542, -1.891), (4.741, -1.542, -1.966), (4.787, -1.543, -1.889), (4.807, -1.543, -1.896), (4.743, -1.542, -1.964), (4.414, -1.562, -1.895), (4.369, -1.562, -1.973), (4.734, -1.542, -1.973), (4.429, -1.561, -1.895), (4.37, -1.562, -1.971), (4.443, -1.561, -1.897)], [], [(380, 189, 3, 336), (340, 9, 7, 337), (177, 42, 39, 153), (342, 13, 1, 335), (116, 120, 4, 10), (118, 119, 1, 13), (114, 115, 11, 5), (122, 116, 10, 24), (338, 5, 11, 339), (345, 23, 9, 340), (336, 3, 14, 341), (113, 117, 15, 0), (124, 118, 13, 30), (347, 30, 13, 342), (151, 171, 634, 628), (227, 231, 22, 16), (233, 230, 21, 28), (228, 229, 20, 19), (171, 175, 635, 634), (230, 251, 18, 21), (204, 41, 37, 201), (378, 151, 17, 343), (235, 233, 28, 31), (229, 234, 27, 20), (339, 11, 26, 344), (115, 121, 26, 11), (346, 32, 23, 345), (123, 122, 24, 33), (117, 123, 33, 15), (341, 14, 32, 346), (231, 235, 31, 22), (234, 236, 34, 27), (344, 26, 30, 347), (121, 124, 30, 26), (623, 266, 53, 587), (278, 265, 58, 240), (127, 44, 36, 125), (351, 46, 38, 348), (253, 45, 40, 237), (616, 43, 35, 583), (617, 48, 43, 616), (254, 49, 45, 253), (352, 52, 46, 351), (130, 51, 44, 127), (205, 50, 41, 204), (178, 47, 42, 177), (152, 18, 47, 178), (190, 6, 50, 205), (114, 5, 51, 130), (337, 7, 52, 352), (228, 19, 49, 254), (572, 4, 48, 617), (286, 281, 66, 135), (288, 279, 69, 158), (275, 267, 55, 207), (274, 270, 57, 156), (271, 269, 54, 131), (383, 268, 56, 354), (348, 38, 60, 356), (125, 36, 62, 133), (153, 39, 64, 180), (201, 37, 63, 209), (237, 40, 59, 256), (583, 35, 61, 618), (328, 323, 72, 137), (330, 321, 75, 159), (386, 283, 68, 358), (292, 282, 70, 242), (624, 280, 65, 590), (289, 284, 67, 211), (625, 294, 77, 594), (306, 293, 82, 244), (392, 325, 74, 360), (334, 324, 76, 243), (627, 322, 71, 592), (331, 326, 73, 213), (150, 108, 90, 143), (188, 107, 93, 162), (303, 295, 79, 215), (302, 298, 81, 160), (299, 297, 78, 139), (387, 296, 80, 362), (390, 307, 84, 364), (314, 308, 86, 141), (316, 309, 88, 184), (318, 312, 87, 217), (320, 310, 83, 260), (626, 311, 85, 619), (375, 143, 90, 367), (382, 246, 94, 368), (374, 109, 92, 366), (264, 111, 94, 246), (622, 110, 89, 597), (225, 112, 91, 219), (215, 79, 100, 221), (594, 77, 96, 620), (244, 82, 98, 262), (362, 80, 99, 370), (160, 81, 95, 186), (139, 78, 97, 146), (221, 100, 106, 223), (620, 96, 104, 621), (262, 98, 105, 263), (370, 99, 103, 372), (186, 95, 101, 187), (146, 97, 102, 148), (223, 106, 112, 225), (621, 104, 110, 622), (263, 105, 111, 264), (372, 103, 109, 374), (187, 101, 107, 188), (148, 102, 108, 150), (164, 148, 150, 165), (104, 147, 149, 110), (163, 146, 148, 164), (96, 145, 147, 104), (183, 139, 146, 163), (77, 140, 145, 96), (377, 185, 143, 375), (311, 313, 142, 85), (315, 314, 141, 161), (301, 299, 139, 183), (294, 300, 140, 77), (110, 149, 144, 89), (165, 150, 143, 185), (322, 327, 138, 71), (329, 328, 137, 182), (35, 126, 134, 61), (176, 125, 133, 157), (273, 271, 131, 179), (266, 272, 132, 53), (280, 285, 136, 65), (287, 286, 135, 181), (167, 114, 130, 155), (4, 120, 129, 48), (48, 129, 128, 43), (155, 130, 127, 154), (154, 127, 125, 176), (172, 175, 124, 121), (170, 174, 123, 117), (174, 173, 122, 123), (168, 172, 121, 115), (335, 1, 119, 376), (175, 171, 118, 124), (166, 170, 117, 113), (173, 169, 116, 122), (167, 168, 115, 114), (171, 151, 119, 118), (169, 152, 120, 116), (43, 128, 126, 35), (21, 18, 152, 169), (250, 17, 629, 636), (19, 20, 168, 167), (28, 21, 169, 173), (16, 22, 170, 166), (232, 250, 636, 630), (20, 27, 172, 168), (31, 28, 173, 174), (22, 31, 174, 170), (27, 34, 175, 172), (45, 154, 176, 40), (49, 155, 154, 45), (19, 167, 155, 49), (282, 287, 181, 70), (265, 273, 179, 58), (40, 176, 157, 59), (324, 329, 182, 76), (111, 165, 185, 94), (293, 301, 183, 82), (310, 315, 161, 83), (368, 94, 185, 377), (82, 183, 163, 98), (98, 163, 164, 105), (105, 164, 165, 111), (147, 187, 188, 149), (145, 186, 187, 147), (140, 160, 186, 145), (313, 316, 184, 142), (300, 302, 160, 140), (149, 188, 162, 144), (327, 330, 159, 138), (126, 153, 180, 134), (272, 274, 156, 132), (285, 288, 158, 136), (120, 152, 178, 129), (129, 178, 177, 128), (376, 119, 151, 378), (128, 177, 153, 126), (103, 224, 226, 109), (248, 223, 225, 249), (99, 222, 224, 103), (247, 221, 223, 248), (80, 216, 222, 99), (259, 215, 221, 247), (249, 225, 219, 261), (109, 226, 220, 92), (366, 92, 220, 379), (307, 317, 218, 84), (319, 318, 217, 245), (305, 303, 215, 259), (333, 331, 213, 258), (325, 332, 214, 74), (296, 304, 216, 80), (291, 289, 211, 257), (283, 290, 212, 68), (38, 202, 210, 60), (252, 201, 209, 241), (277, 275, 207, 255), (7, 192, 206, 52), (251, 190, 205, 239), (239, 205, 204, 238), (52, 206, 203, 46), (46, 203, 202, 38), (268, 276, 208, 56), (23, 32, 200, 198), (12, 29, 199, 195), (9, 23, 198, 193), (29, 25, 197, 199), (238, 204, 201, 252), (8, 6, 190, 194), (14, 3, 189, 196), (7, 9, 193, 192), (25, 8, 194, 197), (2, 12, 195, 191), (32, 14, 196, 200), (381, 250, 189, 380), (343, 17, 250, 381), (42, 238, 252, 39), (47, 239, 238, 42), (18, 251, 239, 47), (270, 277, 255, 57), (39, 252, 241, 64), (279, 291, 257, 69), (321, 333, 258, 75), (298, 305, 259, 81), (309, 319, 245, 88), (107, 249, 261, 93), (81, 259, 247, 95), (95, 247, 248, 101), (101, 248, 249, 107), (224, 263, 264, 226), (222, 262, 263, 224), (216, 244, 262, 222), (226, 264, 246, 220), (379, 220, 246, 382), (317, 320, 260, 218), (332, 334, 243, 214), (304, 306, 244, 216), (290, 292, 242, 212), (202, 237, 256, 210), (192, 228, 254, 206), (206, 254, 253, 203), (203, 253, 237, 202), (276, 278, 240, 208), (198, 200, 236, 234), (195, 199, 235, 231), (193, 198, 234, 229), (199, 197, 233, 235), (194, 190, 251, 230), (196, 189, 250, 232), (192, 193, 229, 228), (197, 194, 230, 233), (191, 195, 231, 227), (200, 196, 232, 236), (210, 256, 278, 276), (64, 241, 277, 270), (60, 210, 276, 268), (241, 209, 275, 277), (134, 180, 274, 272), (59, 157, 273, 265), (61, 134, 272, 266), (157, 133, 271, 273), (356, 60, 268, 383), (133, 62, 269, 271), (180, 64, 270, 274), (209, 63, 267, 275), (256, 59, 265, 278), (208, 240, 292, 290), (57, 255, 291, 279), (56, 208, 290, 283), (255, 207, 289, 291), (132, 156, 288, 285), (58, 179, 287, 282), (179, 131, 286, 287), (53, 132, 285, 280), (207, 55, 284, 289), (587, 53, 280, 624), (240, 58, 282, 292), (354, 56, 283, 386), (156, 57, 279, 288), (131, 54, 281, 286), (291, 289, 284, 280, 285, 288, 279), (218, 260, 306, 304), (88, 245, 305, 298), (84, 218, 304, 296), (245, 217, 303, 305), (142, 184, 302, 300), (83, 161, 301, 293), (85, 142, 300, 294), (161, 141, 299, 301), (364, 84, 296, 387), (141, 86, 297, 299), (184, 88, 298, 302), (217, 87, 295, 303), (260, 83, 293, 306), (619, 85, 294, 625), (214, 243, 320, 317), (75, 258, 319, 309), (258, 213, 318, 319), (74, 214, 317, 307), (138, 159, 316, 313), (76, 182, 315, 310), (182, 137, 314, 315), (71, 138, 313, 311), (592, 71, 311, 626), (243, 76, 310, 320), (213, 73, 312, 318), (159, 75, 309, 316), (137, 72, 308, 314), (360, 74, 307, 390), (212, 242, 334, 332), (69, 257, 333, 321), (68, 212, 332, 325), (257, 211, 331, 333), (136, 158, 330, 327), (70, 181, 329, 324), (181, 135, 328, 329), (65, 136, 327, 322), (211, 67, 326, 331), (590, 65, 322, 627), (242, 70, 324, 334), (358, 68, 325, 392), (158, 69, 321, 330), (135, 66, 323, 328), (414, 358, 392, 439), (66, 359, 391, 323), (416, 360, 390, 438), (72, 361, 389, 308), (86, 365, 388, 297), (420, 364, 387, 437), (411, 354, 386, 436), (54, 355, 385, 281), (62, 357, 384, 269), (431, 379, 382, 434), (402, 343, 381, 433), (433, 381, 380, 432), (421, 366, 379, 431), (428, 376, 378, 430), (423, 368, 377, 429), (440, 335, 376, 428), (429, 377, 375, 427), (425, 372, 374, 426), (102, 371, 373, 108), (424, 370, 372, 425), (97, 369, 371, 102), (418, 362, 370, 424), (78, 363, 369, 97), (108, 373, 367, 90), (426, 374, 366, 421), (434, 382, 368, 423), (427, 375, 367, 422), (308, 389, 365, 86), (438, 390, 364, 420), (437, 387, 362, 418), (323, 391, 361, 72), (439, 392, 360, 416), (297, 388, 363, 78), (281, 385, 359, 66), (436, 386, 358, 414), (36, 349, 357, 62), (407, 348, 356, 413), (435, 383, 354, 411), (5, 338, 353, 51), (396, 337, 352, 410), (410, 352, 351, 409), (51, 353, 350, 44), (44, 350, 349, 36), (409, 351, 348, 407), (269, 384, 355, 54), (403, 344, 347, 406), (400, 341, 346, 405), (405, 346, 345, 404), (398, 339, 344, 403), (430, 378, 343, 402), (406, 347, 342, 401), (395, 336, 341, 400), (404, 345, 340, 399), (397, 338, 339, 398), (401, 342, 335, 440), (399, 340, 337, 396), (432, 380, 336, 395), (413, 356, 383, 435), (384, 357, 393, 394), (447, 384, 394, 453), (543, 413, 435, 565), (357, 442, 452, 393), (562, 432, 395, 525), (529, 399, 396, 526), (531, 401, 440, 512), (527, 397, 398, 528), (534, 404, 399, 529), (525, 395, 400, 530), (536, 406, 401, 531), (560, 430, 402, 532), (528, 398, 403, 533), (535, 405, 404, 534), (530, 400, 405, 535), (533, 403, 406, 536), (539, 409, 407, 537), (540, 410, 409, 539), (526, 396, 410, 540), (565, 435, 411, 541), (537, 407, 413, 543), (566, 436, 414, 544), (569, 439, 416, 546), (567, 437, 418, 548), (568, 438, 420, 550), (557, 427, 422, 552), (564, 434, 423, 553), (556, 426, 421, 551), (548, 418, 424, 554), (554, 424, 425, 555), (555, 425, 426, 556), (559, 429, 427, 557), (512, 440, 428, 558), (553, 423, 429, 559), (558, 428, 430, 560), (551, 421, 431, 561), (563, 433, 432, 562), (532, 402, 433, 563), (561, 431, 434, 564), (541, 411, 436, 566), (550, 420, 437, 567), (546, 416, 438, 568), (544, 414, 439, 569), (359, 415, 451, 391), (361, 417, 450, 389), (365, 443, 449, 388), (355, 412, 448, 385), (371, 445, 446, 373), (369, 444, 445, 371), (363, 419, 444, 369), (373, 446, 422, 367), (389, 450, 443, 365), (391, 451, 417, 361), (388, 449, 419, 363), (385, 448, 415, 359), (349, 408, 442, 357), (338, 397, 691, 693, 353), (353, 693, 694, 441, 350), (350, 441, 408, 349), (384, 447, 412, 355), (589, 473, 498, 614), (591, 475, 497, 613), (595, 479, 496, 612), (586, 470, 495, 611), (606, 490, 493, 609), (577, 461, 492, 608), (608, 492, 491, 607), (596, 480, 490, 606), (603, 487, 489, 605), (598, 482, 488, 604), (615, 499, 487, 603), (604, 488, 486, 602), (600, 484, 485, 601), (599, 483, 484, 600), (593, 477, 483, 599), (601, 485, 480, 596), (609, 493, 482, 598), (602, 486, 481, 597), (613, 497, 479, 595), (612, 496, 477, 593), (614, 498, 475, 591), (611, 495, 473, 589), (582, 466, 472, 588), (610, 494, 470, 586), (571, 455, 469, 585), (585, 469, 468, 584), (584, 468, 466, 582), (578, 462, 465, 581), (575, 459, 464, 580), (580, 464, 463, 579), (573, 457, 462, 578), (605, 489, 461, 577), (581, 465, 460, 576), (570, 454, 459, 575), (579, 463, 458, 574), (572, 456, 457, 573), (576, 460, 499, 615), (574, 458, 455, 571), (607, 491, 454, 570), (588, 472, 494, 610), (545, 474, 511, 524), (547, 476, 510, 523), (516, 503, 509, 522), (542, 471, 508, 521), (518, 505, 506, 519), (517, 504, 505, 518), (549, 478, 504, 517), (519, 506, 481, 552), (523, 510, 503, 516), (524, 511, 476, 547), (522, 509, 478, 549), (521, 508, 474, 545), (538, 467, 502, 515), (527, 456, 501, 514), (514, 501, 500, 513), (513, 500, 467, 538), (520, 507, 471, 542), (447, 520, 542, 412), (441, 513, 538, 408), (693, 691, 697, 698), (397, 527, 514, 692, 691), (408, 538, 515, 442), (448, 521, 545, 415), (449, 522, 549, 419), (451, 524, 547, 417), (450, 523, 516, 443), (446, 519, 552, 422), (419, 549, 517, 444), (444, 517, 518, 445), (445, 518, 519, 446), (412, 542, 521, 448), (443, 516, 522, 449), (417, 547, 523, 450), (415, 545, 524, 451), (473, 544, 569, 498), (475, 546, 568, 497), (479, 550, 567, 496), (470, 541, 566, 495), (490, 561, 564, 493), (461, 532, 563, 492), (492, 563, 562, 491), (480, 551, 561, 490), (487, 558, 560, 489), (482, 553, 559, 488), (499, 512, 558, 487), (488, 559, 557, 486), (484, 555, 556, 485), (483, 554, 555, 484), (477, 548, 554, 483), (485, 556, 551, 480), (493, 564, 553, 482), (486, 557, 552, 481), (497, 568, 550, 479), (496, 567, 548, 477), (498, 569, 546, 475), (495, 566, 544, 473), (466, 537, 543, 472), (494, 565, 541, 470), (455, 526, 540, 469), (469, 540, 539, 468), (468, 539, 537, 466), (462, 533, 536, 465), (459, 530, 535, 464), (464, 535, 534, 463), (457, 528, 533, 462), (489, 560, 532, 461), (465, 536, 531, 460), (454, 525, 530, 459), (463, 534, 529, 458), (456, 527, 528, 457), (460, 531, 512, 499), (458, 529, 526, 455), (491, 562, 525, 454), (472, 543, 565, 494), (63, 588, 610, 267), (191, 607, 570, 2), (8, 574, 571, 6), (15, 576, 615, 0), (4, 572, 573, 10), (25, 579, 574, 8), (2, 570, 575, 12), (33, 581, 576, 15), (166, 605, 577, 16), (10, 573, 578, 24), (29, 580, 579, 25), (12, 575, 580, 29), (24, 578, 581, 33), (41, 584, 582, 37), (50, 585, 584, 41), (6, 571, 585, 50), (267, 610, 586, 55), (37, 582, 588, 63), (284, 611, 589, 67), (326, 614, 591, 73), (295, 612, 593, 79), (312, 613, 595, 87), (144, 602, 597, 89), (261, 609, 598, 93), (112, 601, 596, 91), (79, 593, 599, 100), (100, 599, 600, 106), (106, 600, 601, 112), (162, 604, 602, 144), (0, 615, 603, 113), (93, 598, 604, 162), (113, 603, 605, 166), (91, 596, 606, 219), (227, 608, 607, 191), (16, 577, 608, 227), (219, 606, 609, 261), (55, 586, 611, 284), (87, 595, 612, 295), (73, 591, 613, 312), (67, 589, 614, 326), (474, 590, 627, 511), (476, 592, 626, 510), (503, 619, 625, 509), (471, 587, 624, 508), (505, 621, 622, 506), (504, 620, 621, 505), (478, 594, 620, 504), (506, 622, 597, 481), (510, 626, 619, 503), (511, 627, 592, 476), (509, 625, 594, 478), (508, 624, 590, 474), (467, 583, 618, 502), (456, 572, 617, 501), (501, 617, 616, 500), (500, 616, 583, 467), (507, 623, 587, 471), (629, 631, 644, 645), (632, 633, 647, 646), (629, 628, 637, 638), (631, 629, 638, 639), (17, 151, 628, 629), (175, 34, 632, 635), (236, 232, 630, 633), (34, 236, 633, 632), (639, 638, 637, 641), (640, 639, 641, 642), (628, 634, 641, 637), (632, 631, 639, 640), (634, 635, 642, 641), (635, 632, 640, 642), (647, 643, 644, 646), (643, 648, 645, 644), (633, 630, 643, 647), (636, 629, 645, 648), (631, 632, 646, 644), (630, 636, 648, 643), (502, 618, 659, 660), (721, 714, 671, 676), (393, 452, 651, 652), (618, 61, 649, 659), (507, 520, 657, 662), (453, 394, 654, 653), (442, 515, 655, 656), (394, 393, 652, 654), (61, 266, 650, 649), (515, 502, 660, 655), (447, 453, 653, 658), (623, 507, 662, 661), (266, 623, 661, 650), (452, 442, 656, 651), (520, 447, 658, 657), (663, 664, 675, 676, 671, 672, 667, 668, 666, 665, 670, 669, 674, 673), (722, 715, 669, 670), (723, 716, 663, 673), (714, 717, 672, 671), (724, 718, 675, 664), (717, 719, 667, 672), (725, 722, 670, 665), (716, 724, 664, 663), (726, 723, 673, 674), (727, 725, 665, 666), (718, 721, 676, 675), (719, 720, 668, 667), (715, 726, 674, 669), (720, 727, 666, 668), (654, 652, 689, 690), (655, 660, 688, 679), (653, 654, 690, 686), (661, 662, 678, 684), (652, 651, 687, 689), (660, 659, 682, 688), (649, 650, 685, 681), (651, 656, 680, 687), (658, 653, 686, 683), (650, 661, 684, 685), (657, 658, 683, 677), (659, 649, 681, 682), (656, 655, 679, 680), (662, 657, 677, 678), (696, 695, 699), (694, 693, 698, 699), (694, 692, 514, 513, 441), (691, 692, 695, 697), (692, 694, 699, 695), (699, 698, 696), (697, 695, 696), (698, 697, 696), (690, 689, 713, 706), (679, 688, 712, 701), (686, 690, 706, 705), (684, 678, 707, 704), (689, 687, 711, 713), (688, 682, 709, 712), (681, 685, 710, 702), (687, 680, 708, 711), (683, 686, 705, 703), (685, 684, 704, 710), (677, 683, 703, 700), (682, 681, 702, 709), (680, 679, 701, 708), (678, 677, 700, 707), (706, 713, 727, 720), (701, 712, 726, 715), (705, 706, 720, 719), (704, 707, 721, 718), (713, 711, 725, 727), (712, 709, 723, 726), (702, 710, 724, 716), (711, 708, 722, 725), (703, 705, 719, 717), (710, 704, 718, 724), (700, 703, 717, 714), (709, 702, 716, 723), (708, 701, 715, 722), (707, 700, 714, 721)])
me_cube.polygons.foreach_set('use_smooth', [True] * 722)
_uv = me_cube.uv_layers.new(name='UVMap')
_uv.uv.foreach_set('vector', [0.5385, 0.2097, 0.625, 0.2097, 0.625, 0.25, 0.5385, 0.25, 0.5385, 0.375, 0.625, 0.375, 0.625, 0.5, 0.5385, 0.5, 0.375, 0.6682, 0.375, 0.625, 0.375, 0.625, 0.375, 0.6682, 0.5385, 0.9711, 0.625, 0.9711, 0.625, 1.0, 0.5385, 1.0, 0.25, 0.7115, 0.375, 0.7115, 0.375, 0.75, 0.25, 0.75, 0.8461, 0.7115, 0.875, 0.7115, 0.875, 0.75, 0.8461, 0.75, 0.625, 0.7115, 0.75, 0.7115, 0.75, 0.75, 0.625, 0.75, 0.2019, 0.7115, 0.25, 0.7115, 0.25, 0.75, 0.2019, 0.75, 0.5385, 0.75, 0.625, 0.75, 0.625, 0.875, 0.5385, 0.875, 0.5385, 0.3269, 0.625, 0.3269, 0.625, 0.375, 0.5385, 0.375, 0.5385, 0.25, 0.625, 0.25, 0.625, 0.2789, 0.5385, 0.2789, 0.125, 0.7115, 0.1539, 0.7115, 0.1539, 0.75, 0.125, 0.75, 0.8221, 0.7115, 0.8461, 0.7115, 0.8461, 0.75, 0.8221, 0.75, 0.5385, 0.9471, 0.625, 0.9471, 0.625, 0.9711, 0.5385, 0.9711, 0.875, 0.6682, 0.8461, 0.6682, 0.8461, 0.6682, 0.875, 0.6682, 0.125, 0.5864, 0.1539, 0.5864, 0.1539, 0.625, 0.125, 0.625, 0.2019, 0.5864, 0.25, 0.5864, 0.25, 0.625, 0.2019, 0.625, 0.625, 0.5864, 0.75, 0.5864, 0.75, 0.625, 0.625, 0.625, 0.8461, 0.6682, 0.8221, 0.6682, 0.8221, 0.6682, 0.8461, 0.6682, 0.25, 0.5864, 0.375, 0.5864, 0.375, 0.625, 0.25, 0.625, 0.375, 0.5403, 0.375, 0.5, 0.375, 0.5, 0.375, 0.5403, 0.5385, 0.08176, 0.625, 0.08176, 0.625, 0.125, 0.5385, 0.125, 0.1779, 0.5864, 0.2019, 0.5864, 0.2019, 0.625, 0.1779, 0.625, 0.75, 0.5864, 0.7981, 0.5864, 0.7981, 0.625, 0.75, 0.625, 0.5385, 0.875, 0.625, 0.875, 0.625, 0.9231, 0.5385, 0.9231, 0.75, 0.7115, 0.7981, 0.7115, 0.7981, 0.75, 0.75, 0.75, 0.5385, 0.3029, 0.625, 0.3029, 0.625, 0.3269, 0.5385, 0.3269, 0.1779, 0.7115, 0.2019, 0.7115, 0.2019, 0.75, 0.1779, 0.75, 0.1539, 0.7115, 0.1779, 0.7115, 0.1779, 0.75, 0.1539, 0.75, 0.5385, 0.2789, 0.625, 0.2789, 0.625, 0.3029, 0.5385, 0.3029, 0.1539, 0.5864, 0.1779, 0.5864, 0.1779, 0.625, 0.1539, 0.625, 0.7981, 0.5864, 0.8221, 0.5864, 0.8221, 0.625, 0.7981, 0.625, 0.5385, 0.9231, 0.625, 0.9231, 0.625, 0.9471, 0.5385, 0.9471, 0.7981, 0.7115, 0.8221, 0.7115, 0.8221, 0.75, 0.7981, 0.75, 0.3865, 0.75, 0.375, 0.75, 0.375, 0.75, 0.3865, 0.75, 0.625, 0.5864, 0.625, 0.625, 0.625, 0.625, 0.625, 0.5864, 0.625, 0.7115, 0.625, 0.75, 0.625, 0.75, 0.625, 0.7115, 0.5385, 0.5, 0.625, 0.5, 0.625, 0.5, 0.5385, 0.5, 0.625, 0.5864, 0.625, 0.625, 0.625, 0.625, 0.625, 0.5864, 0.3865, 0.75, 0.375, 0.75, 0.375, 0.75, 0.3865, 0.75, 0.3865, 0.75, 0.375, 0.75, 0.375, 0.75, 0.3865, 0.75, 0.625, 0.5864, 0.625, 0.625, 0.625, 0.625, 0.625, 0.5864, 0.5385, 0.5, 0.625, 0.5, 0.625, 0.5, 0.5385, 0.5, 0.625, 0.7115, 0.625, 0.75, 0.625, 0.75, 0.625, 0.7115, 0.375, 0.5403, 0.375, 0.5, 0.375, 0.5, 0.375, 0.5403, 0.375, 0.6682, 0.375, 0.625, 0.375, 0.625, 0.375, 0.6682, 0.375, 0.6682, 0.375, 0.625, 0.375, 0.625, 0.375, 0.6682, 0.375, 0.5403, 0.375, 0.5, 0.375, 0.5, 0.375, 0.5403, 0.625, 0.7115, 0.625, 0.75, 0.625, 0.75, 0.625, 0.7115, 0.5385, 0.5, 0.625, 0.5, 0.625, 0.5, 0.5385, 0.5, 0.625, 0.5864, 0.625, 0.625, 0.625, 0.625, 0.625, 0.5864, 0.3865, 0.75, 0.375, 0.75, 0.375, 0.75, 0.3865, 0.75, 0.625, 0.7115, 0.625, 0.75, 0.625, 0.75, 0.625, 0.7115, 0.375, 0.6682, 0.375, 0.625, 0.375, 0.625, 0.375, 0.6682, 0.375, 0.5403, 0.375, 0.5, 0.375, 0.5, 0.375, 0.5403, 0.375, 0.6682, 0.375, 0.625, 0.375, 0.625, 0.375, 0.6682, 0.625, 0.7115, 0.625, 0.75, 0.625, 0.75, 0.625, 0.7115, 0.5385, 0.5, 0.625, 0.5, 0.625, 0.5, 0.5385, 0.5, 0.5385, 0.5, 0.625, 0.5, 0.625, 0.5, 0.5385, 0.5, 0.625, 0.7115, 0.625, 0.75, 0.625, 0.75, 0.625, 0.7115, 0.375, 0.6682, 0.375, 0.625, 0.375, 0.625, 0.375, 0.6682, 0.375, 0.5403, 0.375, 0.5, 0.375, 0.5, 0.375, 0.5403, 0.625, 0.5864, 0.625, 0.625, 0.625, 0.625, 0.625, 0.5864, 0.3865, 0.75, 0.375, 0.75, 0.375, 0.75, 0.3865, 0.75, 0.625, 0.7115, 0.625, 0.75, 0.625, 0.75, 0.625, 0.7115, 0.375, 0.6682, 0.375, 0.625, 0.375, 0.625, 0.375, 0.6682, 0.5385, 0.5, 0.625, 0.5, 0.625, 0.5, 0.5385, 0.5, 0.625, 0.5864, 0.625, 0.625, 0.625, 0.625, 0.625, 0.5864, 0.3865, 0.75, 0.375, 0.75, 0.375, 0.75, 0.3865, 0.75, 0.375, 0.5403, 0.375, 0.5, 0.375, 0.5, 0.375, 0.5403, 0.3865, 0.75, 0.375, 0.75, 0.375, 0.75, 0.3865, 0.75, 0.625, 0.5864, 0.625, 0.625, 0.625, 0.625, 0.625, 0.5864, 0.5385, 0.5, 0.625, 0.5, 0.625, 0.5, 0.5385, 0.5, 0.625, 0.5864, 0.625, 0.625, 0.625, 0.625, 0.625, 0.5864, 0.3865, 0.75, 0.375, 0.75, 0.375, 0.75, 0.3865, 0.75, 0.375, 0.5403, 0.375, 0.5, 0.375, 0.5, 0.375, 0.5403, 0.625, 0.7115, 0.625, 0.75, 0.625, 0.75, 0.625, 0.7115, 0.375, 0.6682, 0.375, 0.625, 0.375, 0.625, 0.375, 0.6682, 0.375, 0.5403, 0.375, 0.5, 0.375, 0.5, 0.375, 0.5403, 0.375, 0.6682, 0.375, 0.625, 0.375, 0.625, 0.375, 0.6682, 0.625, 0.7115, 0.625, 0.75, 0.625, 0.75, 0.625, 0.7115, 0.5385, 0.5, 0.625, 0.5, 0.625, 0.5, 0.5385, 0.5, 0.5385, 0.5, 0.625, 0.5, 0.625, 0.5, 0.5385, 0.5, 0.625, 0.7115, 0.625, 0.75, 0.625, 0.75, 0.625, 0.7115, 0.375, 0.6682, 0.375, 0.625, 0.375, 0.625, 0.375, 0.6682, 0.375, 0.5403, 0.375, 0.5, 0.375, 0.5, 0.375, 0.5403, 0.625, 0.5864, 0.625, 0.625, 0.625, 0.625, 0.625, 0.5864, 0.3865, 0.75, 0.375, 0.75, 0.375, 0.75, 0.3865, 0.75, 0.5385, 0.7115, 0.625, 0.7115, 0.625, 0.75, 0.5385, 0.75, 0.5385, 0.5864, 0.625, 0.5864, 0.625, 0.625, 0.5385, 0.625, 0.5385, 0.5, 0.625, 0.5, 0.625, 0.5, 0.5385, 0.5, 0.625, 0.5864, 0.625, 0.625, 0.625, 0.625, 0.625, 0.5864, 0.3865, 0.75, 0.375, 0.75, 0.375, 0.75, 0.3865, 0.75, 0.375, 0.5403, 0.375, 0.5, 0.375, 0.5, 0.375, 0.5403, 0.375, 0.5403, 0.375, 0.5, 0.375, 0.5, 0.375, 0.5403, 0.3865, 0.75, 0.375, 0.75, 0.375, 0.75, 0.3865, 0.75, 0.625, 0.5864, 0.625, 0.625, 0.625, 0.625, 0.625, 0.5864, 0.5385, 0.5, 0.625, 0.5, 0.625, 0.5, 0.5385, 0.5, 0.375, 0.6682, 0.375, 0.625, 0.375, 0.625, 0.375, 0.6682, 0.625, 0.7115, 0.625, 0.75, 0.625, 0.75, 0.625, 0.7115, 0.375, 0.5403, 0.375, 0.5, 0.375, 0.5, 0.375, 0.5403, 0.3865, 0.75, 0.375, 0.75, 0.375, 0.75, 0.3865, 0.75, 0.625, 0.5864, 0.625, 0.625, 0.625, 0.625, 0.625, 0.5864, 0.5385, 0.5, 0.625, 0.5, 0.625, 0.5, 0.5385, 0.5, 0.375, 0.6682, 0.375, 0.625, 0.375, 0.625, 0.375, 0.6682, 0.625, 0.7115, 0.625, 0.75, 0.625, 0.75, 0.625, 0.7115, 0.375, 0.5403, 0.375, 0.5, 0.375, 0.5, 0.375, 0.5403, 0.3865, 0.75, 0.375, 0.75, 0.375, 0.75, 0.3865, 0.75, 0.625, 0.5864, 0.625, 0.625, 0.625, 0.625, 0.625, 0.5864, 0.5385, 0.5, 0.625, 0.5, 0.625, 0.5, 0.5385, 0.5, 0.375, 0.6682, 0.375, 0.625, 0.375, 0.625, 0.375, 0.6682, 0.625, 0.7115, 0.625, 0.75, 0.625, 0.75, 0.625, 0.7115, 0.625, 0.6682, 0.625, 0.7115, 0.625, 0.7115, 0.625, 0.6682, 0.375, 0.75, 0.375, 0.7115, 0.375, 0.7115, 0.375, 0.75, 0.625, 0.6682, 0.625, 0.7115, 0.625, 0.7115, 0.625, 0.6682, 0.375, 0.75, 0.375, 0.7115, 0.375, 0.7115, 0.375, 0.75, 0.625, 0.6682, 0.625, 0.7115, 0.625, 0.7115, 0.625, 0.6682, 0.375, 0.75, 0.375, 0.7115, 0.375, 0.7115, 0.375, 0.75, 0.5385, 0.6682, 0.625, 0.6682, 0.625, 0.7115, 0.5385, 0.7115, 0.375, 0.75, 0.375, 0.7115, 0.375, 0.7115, 0.375, 0.75, 0.625, 0.6682, 0.625, 0.7115, 0.625, 0.7115, 0.625, 0.6682, 0.625, 0.6682, 0.625, 0.7115, 0.625, 0.7115, 0.625, 0.6682, 0.375, 0.75, 0.375, 0.7115, 0.375, 0.7115, 0.375, 0.75, 0.375, 0.75, 0.375, 0.7115, 0.375, 0.7115, 0.375, 0.75, 0.625, 0.6682, 0.625, 0.7115, 0.625, 0.7115, 0.625, 0.6682, 0.375, 0.75, 0.375, 0.7115, 0.375, 0.7115, 0.375, 0.75, 0.625, 0.6682, 0.625, 0.7115, 0.625, 0.7115, 0.625, 0.6682, 0.375, 0.75, 0.375, 0.7115, 0.375, 0.7115, 0.375, 0.75, 0.625, 0.6682, 0.625, 0.7115, 0.625, 0.7115, 0.625, 0.6682, 0.625, 0.6682, 0.625, 0.7115, 0.625, 0.7115, 0.625, 0.6682, 0.375, 0.75, 0.375, 0.7115, 0.375, 0.7115, 0.375, 0.75, 0.375, 0.75, 0.375, 0.7115, 0.375, 0.7115, 0.375, 0.75, 0.625, 0.6682, 0.625, 0.7115, 0.625, 0.7115, 0.625, 0.6682, 0.625, 0.6682, 0.625, 0.7115, 0.625, 0.7115, 0.625, 0.6682, 0.375, 0.75, 0.375, 0.7115, 0.375, 0.7115, 0.375, 0.75, 0.375, 0.75, 0.375, 0.7115, 0.375, 0.7115, 0.375, 0.75, 0.625, 0.6682, 0.625, 0.7115, 0.625, 0.7115, 0.625, 0.6682, 0.625, 0.6682, 0.625, 0.7115, 0.625, 0.7115, 0.625, 0.6682, 0.7981, 0.6682, 0.8221, 0.6682, 0.8221, 0.7115, 0.7981, 0.7115, 0.1539, 0.6682, 0.1779, 0.6682, 0.1779, 0.7115, 0.1539, 0.7115, 0.1779, 0.6682, 0.2019, 0.6682, 0.2019, 0.7115, 0.1779, 0.7115, 0.75, 0.6682, 0.7981, 0.6682, 0.7981, 0.7115, 0.75, 0.7115, 0.5385, 0.0, 0.625, 0.0, 0.625, 0.03853, 0.5385, 0.03853, 0.8221, 0.6682, 0.8461, 0.6682, 0.8461, 0.7115, 0.8221, 0.7115, 0.125, 0.6682, 0.1539, 0.6682, 0.1539, 0.7115, 0.125, 0.7115, 0.2019, 0.6682, 0.25, 0.6682, 0.25, 0.7115, 0.2019, 0.7115, 0.625, 0.6682, 0.75, 0.6682, 0.75, 0.7115, 0.625, 0.7115, 0.8461, 0.6682, 0.875, 0.6682, 0.875, 0.7115, 0.8461, 0.7115, 0.25, 0.6682, 0.375, 0.6682, 0.375, 0.7115, 0.25, 0.7115, 0.375, 0.75, 0.375, 0.7115, 0.375, 0.7115, 0.375, 0.75, 0.25, 0.625, 0.375, 0.625, 0.375, 0.6682, 0.25, 0.6682, 0.625, 0.1636, 0.625, 0.125, 0.625, 0.125, 0.625, 0.1636, 0.625, 0.625, 0.75, 0.625, 0.75, 0.6682, 0.625, 0.6682, 0.2019, 0.625, 0.25, 0.625, 0.25, 0.6682, 0.2019, 0.6682, 0.125, 0.625, 0.1539, 0.625, 0.1539, 0.6682, 0.125, 0.6682, 0.8461, 0.5864, 0.875, 0.5864, 0.875, 0.5864, 0.8461, 0.5864, 0.75, 0.625, 0.7981, 0.625, 0.7981, 0.6682, 0.75, 0.6682, 0.1779, 0.625, 0.2019, 0.625, 0.2019, 0.6682, 0.1779, 0.6682, 0.1539, 0.625, 0.1779, 0.625, 0.1779, 0.6682, 0.1539, 0.6682, 0.7981, 0.625, 0.8221, 0.625, 0.8221, 0.6682, 0.7981, 0.6682, 0.625, 0.625, 0.625, 0.6682, 0.625, 0.6682, 0.625, 0.625, 0.625, 0.625, 0.625, 0.6682, 0.625, 0.6682, 0.625, 0.625, 0.625, 0.625, 0.625, 0.6682, 0.625, 0.6682, 0.625, 0.625, 0.625, 0.625, 0.625, 0.6682, 0.625, 0.6682, 0.625, 0.625, 0.625, 0.625, 0.625, 0.6682, 0.625, 0.6682, 0.625, 0.625, 0.625, 0.625, 0.625, 0.6682, 0.625, 0.6682, 0.625, 0.625, 0.625, 0.625, 0.625, 0.6682, 0.625, 0.6682, 0.625, 0.625, 0.625, 0.625, 0.625, 0.6682, 0.625, 0.6682, 0.625, 0.625, 0.625, 0.625, 0.625, 0.6682, 0.625, 0.6682, 0.625, 0.625, 0.625, 0.625, 0.625, 0.6682, 0.625, 0.6682, 0.625, 0.625, 0.5385, 0.625, 0.625, 0.625, 0.625, 0.6682, 0.5385, 0.6682, 0.625, 0.625, 0.625, 0.6682, 0.625, 0.6682, 0.625, 0.625, 0.625, 0.625, 0.625, 0.6682, 0.625, 0.6682, 0.625, 0.625, 0.625, 0.625, 0.625, 0.6682, 0.625, 0.6682, 0.625, 0.625, 0.375, 0.7115, 0.375, 0.6682, 0.375, 0.6682, 0.375, 0.7115, 0.375, 0.7115, 0.375, 0.6682, 0.375, 0.6682, 0.375, 0.7115, 0.375, 0.7115, 0.375, 0.6682, 0.375, 0.6682, 0.375, 0.7115, 0.375, 0.7115, 0.375, 0.6682, 0.375, 0.6682, 0.375, 0.7115, 0.375, 0.7115, 0.375, 0.6682, 0.375, 0.6682, 0.375, 0.7115, 0.375, 0.7115, 0.375, 0.6682, 0.375, 0.6682, 0.375, 0.7115, 0.375, 0.7115, 0.375, 0.6682, 0.375, 0.6682, 0.375, 0.7115, 0.375, 0.7115, 0.375, 0.6682, 0.375, 0.6682, 0.375, 0.7115, 0.375, 0.7115, 0.375, 0.6682, 0.375, 0.6682, 0.375, 0.7115, 0.375, 0.7115, 0.375, 0.6682, 0.375, 0.6682, 0.375, 0.7115, 0.375, 0.7115, 0.375, 0.6682, 0.375, 0.6682, 0.375, 0.7115, 0.375, 0.7115, 0.375, 0.6682, 0.375, 0.6682, 0.375, 0.7115, 0.5385, 0.03853, 0.625, 0.03853, 0.625, 0.08176, 0.5385, 0.08176, 0.375, 0.7115, 0.375, 0.6682, 0.375, 0.6682, 0.375, 0.7115, 0.625, 0.5, 0.625, 0.5403, 0.625, 0.5403, 0.625, 0.5, 0.375, 0.5864, 0.375, 0.5403, 0.375, 0.5403, 0.375, 0.5864, 0.625, 0.5, 0.625, 0.5403, 0.625, 0.5403, 0.625, 0.5, 0.375, 0.5864, 0.375, 0.5403, 0.375, 0.5403, 0.375, 0.5864, 0.625, 0.5, 0.625, 0.5403, 0.625, 0.5403, 0.625, 0.5, 0.375, 0.5864, 0.375, 0.5403, 0.375, 0.5403, 0.375, 0.5864, 0.375, 0.5864, 0.375, 0.5403, 0.375, 0.5403, 0.375, 0.5864, 0.625, 0.5, 0.625, 0.5403, 0.625, 0.5403, 0.625, 0.5, 0.5385, 0.5, 0.625, 0.5, 0.625, 0.5403, 0.5385, 0.5403, 0.625, 0.5, 0.625, 0.5403, 0.625, 0.5403, 0.625, 0.5, 0.375, 0.5864, 0.375, 0.5403, 0.375, 0.5403, 0.375, 0.5864, 0.375, 0.5864, 0.375, 0.5403, 0.375, 0.5403, 0.375, 0.5864, 0.375, 0.5864, 0.375, 0.5403, 0.375, 0.5403, 0.375, 0.5864, 0.625, 0.5, 0.625, 0.5403, 0.625, 0.5403, 0.625, 0.5, 0.625, 0.5, 0.625, 0.5403, 0.625, 0.5403, 0.625, 0.5, 0.375, 0.5864, 0.375, 0.5403, 0.375, 0.5403, 0.375, 0.5864, 0.625, 0.5, 0.625, 0.5403, 0.625, 0.5403, 0.625, 0.5, 0.625, 0.5, 0.625, 0.5403, 0.625, 0.5403, 0.625, 0.5, 0.375, 0.5864, 0.375, 0.5403, 0.375, 0.5403, 0.375, 0.5864, 0.375, 0.5864, 0.375, 0.5403, 0.375, 0.5403, 0.375, 0.5864, 0.625, 0.5, 0.625, 0.5403, 0.625, 0.5403, 0.625, 0.5, 0.375, 0.5864, 0.375, 0.5403, 0.375, 0.5403, 0.375, 0.5864, 0.375, 0.5864, 0.375, 0.5403, 0.375, 0.5403, 0.375, 0.5864, 0.625, 0.5, 0.625, 0.5403, 0.625, 0.5403, 0.625, 0.5, 0.625, 0.5, 0.625, 0.5403, 0.625, 0.5403, 0.625, 0.5, 0.625, 0.5, 0.625, 0.5403, 0.625, 0.5403, 0.625, 0.5, 0.7981, 0.5, 0.8221, 0.5, 0.8221, 0.5403, 0.7981, 0.5403, 0.1539, 0.5, 0.1779, 0.5, 0.1779, 0.5403, 0.1539, 0.5403, 0.75, 0.5, 0.7981, 0.5, 0.7981, 0.5403, 0.75, 0.5403, 0.1779, 0.5, 0.2019, 0.5, 0.2019, 0.5403, 0.1779, 0.5403, 0.375, 0.5864, 0.375, 0.5403, 0.375, 0.5403, 0.375, 0.5864, 0.25, 0.5, 0.375, 0.5, 0.375, 0.5403, 0.25, 0.5403, 0.8461, 0.5, 0.875, 0.5, 0.875, 0.5403, 0.8461, 0.5403, 0.625, 0.5, 0.75, 0.5, 0.75, 0.5403, 0.625, 0.5403, 0.2019, 0.5, 0.25, 0.5, 0.25, 0.5403, 0.2019, 0.5403, 0.125, 0.5, 0.1539, 0.5, 0.1539, 0.5403, 0.125, 0.5403, 0.8221, 0.5, 0.8461, 0.5, 0.8461, 0.5403, 0.8221, 0.5403, 0.5385, 0.1636, 0.625, 0.1636, 0.625, 0.2097, 0.5385, 0.2097, 0.5385, 0.125, 0.625, 0.125, 0.625, 0.1636, 0.5385, 0.1636, 0.375, 0.625, 0.375, 0.5864, 0.375, 0.5864, 0.375, 0.625, 0.375, 0.625, 0.375, 0.5864, 0.375, 0.5864, 0.375, 0.625, 0.375, 0.625, 0.375, 0.5864, 0.375, 0.5864, 0.375, 0.625, 0.375, 0.625, 0.375, 0.5864, 0.375, 0.5864, 0.375, 0.625, 0.375, 0.625, 0.375, 0.5864, 0.375, 0.5864, 0.375, 0.625, 0.375, 0.625, 0.375, 0.5864, 0.375, 0.5864, 0.375, 0.625, 0.375, 0.625, 0.375, 0.5864, 0.375, 0.5864, 0.375, 0.625, 0.375, 0.625, 0.375, 0.5864, 0.375, 0.5864, 0.375, 0.625, 0.375, 0.625, 0.375, 0.5864, 0.375, 0.5864, 0.375, 0.625, 0.375, 0.625, 0.375, 0.5864, 0.375, 0.5864, 0.375, 0.625, 0.375, 0.625, 0.375, 0.5864, 0.375, 0.5864, 0.375, 0.625, 0.375, 0.625, 0.375, 0.5864, 0.375, 0.5864, 0.375, 0.625, 0.375, 0.625, 0.375, 0.5864, 0.375, 0.5864, 0.375, 0.625, 0.625, 0.5403, 0.625, 0.5864, 0.625, 0.5864, 0.625, 0.5403, 0.625, 0.5403, 0.625, 0.5864, 0.625, 0.5864, 0.625, 0.5403, 0.625, 0.5403, 0.625, 0.5864, 0.625, 0.5864, 0.625, 0.5403, 0.625, 0.5403, 0.625, 0.5864, 0.625, 0.5864, 0.625, 0.5403, 0.5385, 0.5403, 0.625, 0.5403, 0.625, 0.5864, 0.5385, 0.5864, 0.625, 0.5403, 0.625, 0.5864, 0.625, 0.5864, 0.625, 0.5403, 0.625, 0.5403, 0.625, 0.5864, 0.625, 0.5864, 0.625, 0.5403, 0.625, 0.5403, 0.625, 0.5864, 0.625, 0.5864, 0.625, 0.5403, 0.625, 0.5403, 0.625, 0.5864, 0.625, 0.5864, 0.625, 0.5403, 0.625, 0.5403, 0.625, 0.5864, 0.625, 0.5864, 0.625, 0.5403, 0.625, 0.5403, 0.625, 0.5864, 0.625, 0.5864, 0.625, 0.5403, 0.625, 0.5403, 0.625, 0.5864, 0.625, 0.5864, 0.625, 0.5403, 0.625, 0.5403, 0.625, 0.5864, 0.625, 0.5864, 0.625, 0.5403, 0.625, 0.5403, 0.625, 0.5864, 0.625, 0.5864, 0.625, 0.5403, 0.7981, 0.5403, 0.8221, 0.5403, 0.8221, 0.5864, 0.7981, 0.5864, 0.1539, 0.5403, 0.1779, 0.5403, 0.1779, 0.5864, 0.1539, 0.5864, 0.75, 0.5403, 0.7981, 0.5403, 0.7981, 0.5864, 0.75, 0.5864, 0.1779, 0.5403, 0.2019, 0.5403, 0.2019, 0.5864, 0.1779, 0.5864, 0.25, 0.5403, 0.375, 0.5403, 0.375, 0.5864, 0.25, 0.5864, 0.8461, 0.5403, 0.875, 0.5403, 0.875, 0.5864, 0.8461, 0.5864, 0.625, 0.5403, 0.75, 0.5403, 0.75, 0.5864, 0.625, 0.5864, 0.2019, 0.5403, 0.25, 0.5403, 0.25, 0.5864, 0.2019, 0.5864, 0.125, 0.5403, 0.1539, 0.5403, 0.1539, 0.5864, 0.125, 0.5864, 0.8221, 0.5403, 0.8461, 0.5403, 0.8461, 0.5864, 0.8221, 0.5864, 0.625, 0.5403, 0.625, 0.5864, 0.625, 0.5864, 0.625, 0.5403, 0.375, 0.625, 0.375, 0.5864, 0.375, 0.5864, 0.375, 0.625, 0.625, 0.5, 0.625, 0.5403, 0.625, 0.5403, 0.625, 0.5, 0.375, 0.5864, 0.375, 0.5403, 0.375, 0.5403, 0.375, 0.5864, 0.375, 0.7115, 0.375, 0.6682, 0.375, 0.6682, 0.375, 0.7115, 0.625, 0.625, 0.625, 0.6682, 0.625, 0.6682, 0.625, 0.625, 0.375, 0.75, 0.375, 0.7115, 0.375, 0.7115, 0.375, 0.75, 0.625, 0.6682, 0.625, 0.7115, 0.625, 0.7115, 0.625, 0.6682, 0.5385, 0.5, 0.625, 0.5, 0.625, 0.5, 0.5385, 0.5, 0.625, 0.7115, 0.625, 0.75, 0.625, 0.75, 0.625, 0.7115, 0.375, 0.6682, 0.375, 0.625, 0.375, 0.625, 0.375, 0.6682, 0.375, 0.5403, 0.375, 0.5, 0.375, 0.5, 0.375, 0.5403, 0.625, 0.5864, 0.625, 0.625, 0.625, 0.625, 0.625, 0.5864, 0.625, 0.5403, 0.625, 0.5864, 0.625, 0.5864, 0.625, 0.5403, 0.375, 0.625, 0.375, 0.5864, 0.375, 0.5864, 0.375, 0.625, 0.625, 0.5, 0.625, 0.5403, 0.625, 0.5403, 0.625, 0.5, 0.375, 0.5864, 0.375, 0.5403, 0.375, 0.5403, 0.375, 0.5864, 0.375, 0.7115, 0.375, 0.6682, 0.375, 0.6682, 0.375, 0.7115, 0.625, 0.625, 0.625, 0.6682, 0.625, 0.6682, 0.625, 0.625, 0.625, 0.6682, 0.625, 0.7115, 0.625, 0.7115, 0.625, 0.6682, 0.375, 0.75, 0.375, 0.7115, 0.375, 0.7115, 0.375, 0.75, 0.375, 0.5403, 0.375, 0.5, 0.375, 0.5, 0.375, 0.5403, 0.3865, 0.75, 0.375, 0.75, 0.375, 0.75, 0.3865, 0.75, 0.625, 0.5864, 0.625, 0.625, 0.625, 0.625, 0.625, 0.5864, 0.5385, 0.5, 0.625, 0.5, 0.625, 0.5, 0.5385, 0.5, 0.375, 0.6682, 0.375, 0.625, 0.375, 0.625, 0.375, 0.6682, 0.625, 0.7115, 0.625, 0.75, 0.625, 0.75, 0.625, 0.7115, 0.0, 0.0, 0.0, 0.0, 0.0, 0.0, 0.0, 0.0, 0.0, 0.0, 0.0, 0.0, 0.0, 0.0, 0.625, 0.5403, 0.625, 0.5864, 0.625, 0.5864, 0.625, 0.5403, 0.375, 0.625, 0.375, 0.5864, 0.375, 0.5864, 0.375, 0.625, 0.625, 0.5, 0.625, 0.5403, 0.625, 0.5403, 0.625, 0.5, 0.375, 0.5864, 0.375, 0.5403, 0.375, 0.5403, 0.375, 0.5864, 0.375, 0.7115, 0.375, 0.6682, 0.375, 0.6682, 0.375, 0.7115, 0.625, 0.625, 0.625, 0.6682, 0.625, 0.6682, 0.625, 0.625, 0.375, 0.75, 0.375, 0.7115, 0.375, 0.7115, 0.375, 0.75, 0.625, 0.6682, 0.625, 0.7115, 0.625, 0.7115, 0.625, 0.6682, 0.5385, 0.5, 0.625, 0.5, 0.625, 0.5, 0.5385, 0.5, 0.625, 0.7115, 0.625, 0.75, 0.625, 0.75, 0.625, 0.7115, 0.375, 0.6682, 0.375, 0.625, 0.375, 0.625, 0.375, 0.6682, 0.375, 0.5403, 0.375, 0.5, 0.375, 0.5, 0.375, 0.5403, 0.625, 0.5864, 0.625, 0.625, 0.625, 0.625, 0.625, 0.5864, 0.3865, 0.75, 0.375, 0.75, 0.375, 0.75, 0.3865, 0.75, 0.625, 0.5403, 0.625, 0.5864, 0.625, 0.5864, 0.625, 0.5403, 0.375, 0.625, 0.375, 0.5864, 0.375, 0.5864, 0.375, 0.625, 0.375, 0.5864, 0.375, 0.5403, 0.375, 0.5403, 0.375, 0.5864, 0.625, 0.5, 0.625, 0.5403, 0.625, 0.5403, 0.625, 0.5, 0.375, 0.7115, 0.375, 0.6682, 0.375, 0.6682, 0.375, 0.7115, 0.625, 0.625, 0.625, 0.6682, 0.625, 0.6682, 0.625, 0.625, 0.625, 0.6682, 0.625, 0.7115, 0.625, 0.7115, 0.625, 0.6682, 0.375, 0.75, 0.375, 0.7115, 0.375, 0.7115, 0.375, 0.75, 0.3865, 0.75, 0.375, 0.75, 0.375, 0.75, 0.3865, 0.75, 0.625, 0.5864, 0.625, 0.625, 0.625, 0.625, 0.625, 0.5864, 0.375, 0.5403, 0.375, 0.5, 0.375, 0.5, 0.375, 0.5403, 0.375, 0.6682, 0.375, 0.625, 0.375, 0.625, 0.375, 0.6682, 0.625, 0.7115, 0.625, 0.75, 0.625, 0.75, 0.625, 0.7115, 0.5385, 0.5, 0.625, 0.5, 0.625, 0.5, 0.5385, 0.5, 0.625, 0.5403, 0.625, 0.5864, 0.625, 0.5864, 0.625, 0.5403, 0.375, 0.625, 0.375, 0.5864, 0.375, 0.5864, 0.375, 0.625, 0.625, 0.5, 0.625, 0.5403, 0.625, 0.5403, 0.625, 0.5, 0.375, 0.5864, 0.375, 0.5403, 0.375, 0.5403, 0.375, 0.5864, 0.375, 0.7115, 0.375, 0.6682, 0.375, 0.6682, 0.375, 0.7115, 0.625, 0.625, 0.625, 0.6682, 0.625, 0.6682, 0.625, 0.625, 0.625, 0.6682, 0.625, 0.7115, 0.625, 0.7115, 0.625, 0.6682, 0.375, 0.75, 0.375, 0.7115, 0.375, 0.7115, 0.375, 0.75, 0.375, 0.5403, 0.375, 0.5, 0.375, 0.5, 0.375, 0.5403, 0.3865, 0.75, 0.375, 0.75, 0.375, 0.75, 0.3865, 0.75, 0.625, 0.5864, 0.625, 0.625, 0.625, 0.625, 0.625, 0.5864, 0.5385, 0.5, 0.625, 0.5, 0.625, 0.5, 0.5385, 0.5, 0.375, 0.6682, 0.375, 0.625, 0.375, 0.625, 0.375, 0.6682, 0.625, 0.7115, 0.625, 0.75, 0.625, 0.75, 0.625, 0.7115, 0.5008, 0.5, 0.5385, 0.5, 0.5385, 0.5, 0.5008, 0.5, 0.625, 0.75, 0.5385, 0.75, 0.5385, 0.75, 0.625, 0.75, 0.5008, 0.5, 0.5385, 0.5, 0.5385, 0.5, 0.5008, 0.5, 0.625, 0.75, 0.5385, 0.75, 0.5385, 0.75, 0.625, 0.75, 0.625, 0.75, 0.5385, 0.75, 0.5385, 0.75, 0.625, 0.75, 0.5008, 0.5, 0.5385, 0.5, 0.5385, 0.5, 0.5008, 0.5, 0.5008, 0.5, 0.5385, 0.5, 0.5385, 0.5, 0.5008, 0.5, 0.625, 0.75, 0.5385, 0.75, 0.5385, 0.75, 0.625, 0.75, 0.625, 0.75, 0.5385, 0.75, 0.5385, 0.75, 0.625, 0.75, 0.5008, 0.5403, 0.5385, 0.5403, 0.5385, 0.5864, 0.5008, 0.5864, 0.5008, 0.125, 0.5385, 0.125, 0.5385, 0.1636, 0.5008, 0.1636, 0.5008, 0.1636, 0.5385, 0.1636, 0.5385, 0.2097, 0.5008, 0.2097, 0.5008, 0.5, 0.5385, 0.5, 0.5385, 0.5403, 0.5008, 0.5403, 0.5008, 0.03853, 0.5385, 0.03853, 0.5385, 0.08176, 0.5008, 0.08176, 0.5008, 0.625, 0.5385, 0.625, 0.5385, 0.6682, 0.5008, 0.6682, 0.5008, 0.0, 0.5385, 0.0, 0.5385, 0.03853, 0.5008, 0.03853, 0.5008, 0.6682, 0.5385, 0.6682, 0.5385, 0.7115, 0.5008, 0.7115, 0.5008, 0.5, 0.5385, 0.5, 0.5385, 0.5, 0.5008, 0.5, 0.625, 0.75, 0.5385, 0.75, 0.5385, 0.75, 0.625, 0.75, 0.5008, 0.5, 0.5385, 0.5, 0.5385, 0.5, 0.5008, 0.5, 0.625, 0.75, 0.5385, 0.75, 0.5385, 0.75, 0.625, 0.75, 0.5008, 0.5, 0.5385, 0.5, 0.5385, 0.5, 0.5008, 0.5, 0.625, 0.75, 0.5385, 0.75, 0.5385, 0.75, 0.625, 0.75, 0.625, 0.75, 0.5385, 0.75, 0.5385, 0.75, 0.625, 0.75, 0.5008, 0.5, 0.5385, 0.5, 0.5385, 0.5, 0.5008, 0.5, 0.5008, 0.5864, 0.5385, 0.5864, 0.5385, 0.625, 0.5008, 0.625, 0.5008, 0.7115, 0.5385, 0.7115, 0.5385, 0.75, 0.5008, 0.75, 0.625, 0.75, 0.5385, 0.75, 0.5385, 0.75, 0.625, 0.75, 0.5008, 0.5, 0.5385, 0.5, 0.5385, 0.5, 0.5008, 0.5, 0.5008, 0.5, 0.5385, 0.5, 0.5385, 0.5, 0.5008, 0.5, 0.625, 0.75, 0.5385, 0.75, 0.5385, 0.75, 0.625, 0.75, 0.5008, 0.5, 0.5385, 0.5, 0.5385, 0.5, 0.5008, 0.5, 0.625, 0.75, 0.5385, 0.75, 0.5385, 0.75, 0.625, 0.75, 0.625, 0.75, 0.5385, 0.75, 0.5385, 0.75, 0.625, 0.75, 0.5008, 0.5, 0.5385, 0.5, 0.5385, 0.5, 0.5008, 0.5, 0.625, 0.75, 0.5385, 0.75, 0.5385, 0.75, 0.625, 0.75, 0.5008, 0.5, 0.5385, 0.5, 0.5385, 0.5, 0.5008, 0.5, 0.5008, 0.5, 0.5385, 0.5, 0.5385, 0.5, 0.5008, 0.5, 0.625, 0.75, 0.5385, 0.75, 0.5385, 0.75, 0.625, 0.75, 0.5008, 0.5, 0.5385, 0.5, 0.5385, 0.5, 0.5008, 0.5, 0.5008, 0.5, 0.5385, 0.5, 0.5385, 0.5, 0.5008, 0.5, 0.625, 0.75, 0.5385, 0.75, 0.5385, 0.75, 0.625, 0.75, 0.625, 0.75, 0.5385, 0.75, 0.5385, 0.75, 0.625, 0.75, 0.5008, 0.5, 0.5385, 0.5, 0.5385, 0.5, 0.5008, 0.5, 0.625, 0.75, 0.5385, 0.75, 0.5385, 0.75, 0.625, 0.75, 0.5008, 0.9231, 0.5385, 0.9231, 0.5385, 0.9471, 0.5008, 0.9471, 0.5008, 0.2789, 0.5385, 0.2789, 0.5385, 0.3029, 0.5008, 0.3029, 0.5008, 0.3029, 0.5385, 0.3029, 0.5385, 0.3269, 0.5008, 0.3269, 0.5008, 0.875, 0.5385, 0.875, 0.5385, 0.9231, 0.5008, 0.9231, 0.5008, 0.08176, 0.5385, 0.08176, 0.5385, 0.125, 0.5008, 0.125, 0.5008, 0.9471, 0.5385, 0.9471, 0.5385, 0.9711, 0.5008, 0.9711, 0.5008, 0.25, 0.5385, 0.25, 0.5385, 0.2789, 0.5008, 0.2789, 0.5008, 0.3269, 0.5385, 0.3269, 0.5385, 0.375, 0.5008, 0.375, 0.5008, 0.75, 0.5385, 0.75, 0.5385, 0.875, 0.5008, 0.875, 0.5008, 0.9711, 0.5385, 0.9711, 0.5385, 1.0, 0.5008, 1.0, 0.5008, 0.375, 0.5385, 0.375, 0.5385, 0.5, 0.5008, 0.5, 0.5008, 0.2097, 0.5385, 0.2097, 0.5385, 0.25, 0.5008, 0.25, 0.5008, 0.5, 0.5385, 0.5, 0.5385, 0.5, 0.5008, 0.5, 0.5385, 0.75, 0.5385, 0.75, 0.5385, 0.75, 0.5385, 0.75, 0.5008, 0.75, 0.5385, 0.75, 0.5385, 0.75, 0.5008, 0.75, 0.3931, 0.5, 0.5008, 0.5, 0.5008, 0.5, 0.3931, 0.5, 0.5385, 0.75, 0.5008, 0.75, 0.5008, 0.75, 0.5385, 0.75, 0.3931, 0.2097, 0.5008, 0.2097, 0.5008, 0.25, 0.3931, 0.25, 0.3931, 0.375, 0.5008, 0.375, 0.5008, 0.5, 0.3931, 0.5, 0.3931, 0.9711, 0.5008, 0.9711, 0.5008, 1.0, 0.3931, 1.0, 0.3931, 0.75, 0.5008, 0.75, 0.5008, 0.875, 0.3931, 0.875, 0.3931, 0.3269, 0.5008, 0.3269, 0.5008, 0.375, 0.3931, 0.375, 0.3931, 0.25, 0.5008, 0.25, 0.5008, 0.2789, 0.3931, 0.2789, 0.3931, 0.9471, 0.5008, 0.9471, 0.5008, 0.9711, 0.3931, 0.9711, 0.3931, 0.08176, 0.5008, 0.08176, 0.5008, 0.125, 0.3931, 0.125, 0.3931, 0.875, 0.5008, 0.875, 0.5008, 0.9231, 0.3931, 0.9231, 0.3931, 0.3029, 0.5008, 0.3029, 0.5008, 0.3269, 0.3931, 0.3269, 0.3931, 0.2789, 0.5008, 0.2789, 0.5008, 0.3029, 0.3931, 0.3029, 0.3931, 0.9231, 0.5008, 0.9231, 0.5008, 0.9471, 0.3931, 0.9471, 0.3931, 0.5, 0.5008, 0.5, 0.5008, 0.5, 0.3931, 0.5, 0.3931, 0.5, 0.5008, 0.5, 0.5008, 0.5, 0.3931, 0.5, 0.3931, 0.5, 0.5008, 0.5, 0.5008, 0.5, 0.3931, 0.5, 0.3931, 0.5, 0.5008, 0.5, 0.5008, 0.5, 0.3931, 0.5, 0.3931, 0.5, 0.5008, 0.5, 0.5008, 0.5, 0.3931, 0.5, 0.3931, 0.5, 0.5008, 0.5, 0.5008, 0.5, 0.3931, 0.5, 0.3931, 0.5, 0.5008, 0.5, 0.5008, 0.5, 0.3931, 0.5, 0.3931, 0.5, 0.5008, 0.5, 0.5008, 0.5, 0.3931, 0.5, 0.3931, 0.5, 0.5008, 0.5, 0.5008, 0.5, 0.3931, 0.5, 0.3931, 0.7115, 0.5008, 0.7115, 0.5008, 0.75, 0.3931, 0.75, 0.3931, 0.5864, 0.5008, 0.5864, 0.5008, 0.625, 0.3931, 0.625, 0.3931, 0.5, 0.5008, 0.5, 0.5008, 0.5, 0.3931, 0.5, 0.3931, 0.5, 0.5008, 0.5, 0.5008, 0.5, 0.3931, 0.5, 0.3931, 0.5, 0.5008, 0.5, 0.5008, 0.5, 0.3931, 0.5, 0.3931, 0.5, 0.5008, 0.5, 0.5008, 0.5, 0.3931, 0.5, 0.3931, 0.6682, 0.5008, 0.6682, 0.5008, 0.7115, 0.3931, 0.7115, 0.3931, 0.0, 0.5008, 0.0, 0.5008, 0.03853, 0.3931, 0.03853, 0.3931, 0.625, 0.5008, 0.625, 0.5008, 0.6682, 0.3931, 0.6682, 0.3931, 0.03853, 0.5008, 0.03853, 0.5008, 0.08176, 0.3931, 0.08176, 0.3931, 0.5, 0.5008, 0.5, 0.5008, 0.5403, 0.3931, 0.5403, 0.3931, 0.1636, 0.5008, 0.1636, 0.5008, 0.2097, 0.3931, 0.2097, 0.3931, 0.125, 0.5008, 0.125, 0.5008, 0.1636, 0.3931, 0.1636, 0.3931, 0.5403, 0.5008, 0.5403, 0.5008, 0.5864, 0.3931, 0.5864, 0.3931, 0.5, 0.5008, 0.5, 0.5008, 0.5, 0.3931, 0.5, 0.3931, 0.5, 0.5008, 0.5, 0.5008, 0.5, 0.3931, 0.5, 0.3931, 0.5, 0.5008, 0.5, 0.5008, 0.5, 0.3931, 0.5, 0.3931, 0.5, 0.5008, 0.5, 0.5008, 0.5, 0.3931, 0.5, 0.5385, 0.75, 0.5008, 0.75, 0.5008, 0.75, 0.5385, 0.75, 0.5385, 0.75, 0.5008, 0.75, 0.5008, 0.75, 0.5385, 0.75, 0.5385, 0.75, 0.5008, 0.75, 0.5008, 0.75, 0.5385, 0.75, 0.5385, 0.75, 0.5008, 0.75, 0.5008, 0.75, 0.5385, 0.75, 0.5385, 0.75, 0.5008, 0.75, 0.5008, 0.75, 0.5385, 0.75, 0.5385, 0.75, 0.5008, 0.75, 0.5008, 0.75, 0.5385, 0.75, 0.5385, 0.75, 0.5008, 0.75, 0.5008, 0.75, 0.5385, 0.75, 0.5385, 0.75, 0.5008, 0.75, 0.5008, 0.75, 0.5385, 0.75, 0.5385, 0.75, 0.5008, 0.75, 0.5008, 0.75, 0.5385, 0.75, 0.5385, 0.75, 0.5008, 0.75, 0.5008, 0.75, 0.5385, 0.75, 0.5385, 0.75, 0.5008, 0.75, 0.5008, 0.75, 0.5385, 0.75, 0.5385, 0.75, 0.5008, 0.75, 0.5008, 0.75, 0.5385, 0.75, 0.5385, 0.75, 0.5008, 0.75, 0.5008, 0.75, 0.5385, 0.75, 0.5385, 0.75, 0.5008, 0.75, 0.5008, 0.75, 0.5146, 0.75, 0.5385, 0.75, 0.5385, 0.75, 0.5146, 0.75, 0.5008, 0.75, 0.5008, 0.75, 0.5385, 0.75, 0.5385, 0.75, 0.5008, 0.75, 0.5008, 0.75, 0.5385, 0.75, 0.5385, 0.75, 0.5008, 0.75, 0.5008, 0.75, 0.5385, 0.75, 0.3865, 0.5, 0.3892, 0.5, 0.3892, 0.5, 0.3865, 0.5, 0.3865, 0.5, 0.3892, 0.5, 0.3892, 0.5, 0.3865, 0.5, 0.3865, 0.5, 0.3892, 0.5, 0.3892, 0.5, 0.3865, 0.5, 0.3865, 0.5, 0.3892, 0.5, 0.3892, 0.5, 0.3865, 0.5, 0.3865, 0.5403, 0.3892, 0.5403, 0.3892, 0.5864, 0.3865, 0.5864, 0.3865, 0.125, 0.3892, 0.125, 0.3892, 0.1636, 0.3865, 0.1636, 0.3865, 0.1636, 0.3892, 0.1636, 0.3892, 0.2097, 0.3865, 0.2097, 0.3865, 0.5, 0.3892, 0.5, 0.3892, 0.5403, 0.3865, 0.5403, 0.3865, 0.03853, 0.3892, 0.03853, 0.3892, 0.08176, 0.3865, 0.08176, 0.3865, 0.625, 0.3892, 0.625, 0.3892, 0.6682, 0.3865, 0.6682, 0.3865, 0.0, 0.3892, 0.0, 0.3892, 0.03853, 0.3865, 0.03853, 0.3865, 0.6682, 0.3892, 0.6682, 0.3892, 0.7115, 0.3865, 0.7115, 0.3865, 0.5, 0.3892, 0.5, 0.3892, 0.5, 0.3865, 0.5, 0.3865, 0.5, 0.3892, 0.5, 0.3892, 0.5, 0.3865, 0.5, 0.3865, 0.5, 0.3892, 0.5, 0.3892, 0.5, 0.3865, 0.5, 0.3865, 0.5, 0.3892, 0.5, 0.3892, 0.5, 0.3865, 0.5, 0.3865, 0.5864, 0.3892, 0.5864, 0.3892, 0.625, 0.3865, 0.625, 0.3865, 0.7115, 0.3892, 0.7115, 0.3892, 0.75, 0.3865, 0.75, 0.3865, 0.5, 0.3892, 0.5, 0.3892, 0.5, 0.3865, 0.5, 0.3865, 0.5, 0.3892, 0.5, 0.3892, 0.5, 0.3865, 0.5, 0.3865, 0.5, 0.3892, 0.5, 0.3892, 0.5, 0.3865, 0.5, 0.3865, 0.5, 0.3892, 0.5, 0.3892, 0.5, 0.3865, 0.5, 0.3865, 0.5, 0.3892, 0.5, 0.3892, 0.5, 0.3865, 0.5, 0.3865, 0.5, 0.3892, 0.5, 0.3892, 0.5, 0.3865, 0.5, 0.3865, 0.5, 0.3892, 0.5, 0.3892, 0.5, 0.3865, 0.5, 0.3865, 0.5, 0.3892, 0.5, 0.3892, 0.5, 0.3865, 0.5, 0.3865, 0.5, 0.3892, 0.5, 0.3892, 0.5, 0.3865, 0.5, 0.3865, 0.9231, 0.3892, 0.9231, 0.3892, 0.9471, 0.3865, 0.9471, 0.3865, 0.2789, 0.3892, 0.2789, 0.3892, 0.3029, 0.3865, 0.3029, 0.3865, 0.3029, 0.3892, 0.3029, 0.3892, 0.3269, 0.3865, 0.3269, 0.3865, 0.875, 0.3892, 0.875, 0.3892, 0.9231, 0.3865, 0.9231, 0.3865, 0.08176, 0.3892, 0.08176, 0.3892, 0.125, 0.3865, 0.125, 0.3865, 0.9471, 0.3892, 0.9471, 0.3892, 0.9711, 0.3865, 0.9711, 0.3865, 0.25, 0.3892, 0.25, 0.3892, 0.2789, 0.3865, 0.2789, 0.3865, 0.3269, 0.3892, 0.3269, 0.3892, 0.375, 0.3865, 0.375, 0.3865, 0.75, 0.3892, 0.75, 0.3892, 0.875, 0.3865, 0.875, 0.3865, 0.9711, 0.3892, 0.9711, 0.3892, 1.0, 0.3865, 1.0, 0.3865, 0.375, 0.3892, 0.375, 0.3892, 0.5, 0.3865, 0.5, 0.3865, 0.2097, 0.3892, 0.2097, 0.3892, 0.25, 0.3865, 0.25, 0.3865, 0.5, 0.3892, 0.5, 0.3892, 0.5, 0.3865, 0.5, 0.3931, 0.75, 0.3892, 0.75, 0.3892, 0.75, 0.3931, 0.75, 0.3931, 0.75, 0.3892, 0.75, 0.3892, 0.75, 0.3931, 0.75, 0.3931, 0.75, 0.3892, 0.75, 0.3892, 0.75, 0.3931, 0.75, 0.3931, 0.75, 0.3892, 0.75, 0.3892, 0.75, 0.3931, 0.75, 0.3931, 0.75, 0.3892, 0.75, 0.3892, 0.75, 0.3931, 0.75, 0.3931, 0.75, 0.3892, 0.75, 0.3892, 0.75, 0.3931, 0.75, 0.3931, 0.75, 0.3892, 0.75, 0.3892, 0.75, 0.3931, 0.75, 0.3931, 0.75, 0.3892, 0.75, 0.3892, 0.75, 0.3931, 0.75, 0.3931, 0.75, 0.3892, 0.75, 0.3892, 0.75, 0.3931, 0.75, 0.3931, 0.75, 0.3892, 0.75, 0.3892, 0.75, 0.3931, 0.75, 0.3931, 0.75, 0.3892, 0.75, 0.3892, 0.75, 0.3931, 0.75, 0.3931, 0.75, 0.3892, 0.75, 0.3892, 0.75, 0.3931, 0.75, 0.3931, 0.75, 0.3892, 0.75, 0.3892, 0.75, 0.3931, 0.75, 0.3931, 0.75, 0.3892, 0.75, 0.3892, 0.75, 0.3931, 0.75, 0.3931, 0.75, 0.3892, 0.75, 0.3892, 0.75, 0.3931, 0.75, 0.3931, 0.75, 0.3892, 0.75, 0.3892, 0.75, 0.3931, 0.75, 0.3931, 0.75, 0.3892, 0.75, 0.3892, 0.75, 0.3931, 0.75, 0.5008, 0.75, 0.3931, 0.75, 0.3931, 0.75, 0.5008, 0.75, 0.5008, 0.75, 0.3931, 0.75, 0.3931, 0.75, 0.5008, 0.75, 0.5146, 0.75, 0.5008, 0.75, 0.5008, 0.75, 0.5146, 0.75, 0.5008, 0.75, 0.3931, 0.75, 0.3931, 0.75, 0.4838, 0.75, 0.5008, 0.75, 0.5008, 0.75, 0.3931, 0.75, 0.3931, 0.75, 0.5008, 0.75, 0.5008, 0.75, 0.3931, 0.75, 0.3931, 0.75, 0.5008, 0.75, 0.5008, 0.75, 0.3931, 0.75, 0.3931, 0.75, 0.5008, 0.75, 0.5008, 0.75, 0.3931, 0.75, 0.3931, 0.75, 0.5008, 0.75, 0.5008, 0.75, 0.3931, 0.75, 0.3931, 0.75, 0.5008, 0.75, 0.5008, 0.75, 0.3931, 0.75, 0.3931, 0.75, 0.5008, 0.75, 0.5008, 0.75, 0.3931, 0.75, 0.3931, 0.75, 0.5008, 0.75, 0.5008, 0.75, 0.3931, 0.75, 0.3931, 0.75, 0.5008, 0.75, 0.5008, 0.75, 0.3931, 0.75, 0.3931, 0.75, 0.5008, 0.75, 0.5008, 0.75, 0.3931, 0.75, 0.3931, 0.75, 0.5008, 0.75, 0.5008, 0.75, 0.3931, 0.75, 0.3931, 0.75, 0.5008, 0.75, 0.5008, 0.75, 0.3931, 0.75, 0.3931, 0.75, 0.5008, 0.75, 0.5008, 0.75, 0.3931, 0.75, 0.3931, 0.75, 0.5008, 0.75, 0.3892, 0.5, 0.3931, 0.5, 0.3931, 0.5, 0.3892, 0.5, 0.3892, 0.5, 0.3931, 0.5, 0.3931, 0.5, 0.3892, 0.5, 0.3892, 0.5, 0.3931, 0.5, 0.3931, 0.5, 0.3892, 0.5, 0.3892, 0.5, 0.3931, 0.5, 0.3931, 0.5, 0.3892, 0.5, 0.3892, 0.5403, 0.3931, 0.5403, 0.3931, 0.5864, 0.3892, 0.5864, 0.3892, 0.125, 0.3931, 0.125, 0.3931, 0.1636, 0.3892, 0.1636, 0.3892, 0.1636, 0.3931, 0.1636, 0.3931, 0.2097, 0.3892, 0.2097, 0.3892, 0.5, 0.3931, 0.5, 0.3931, 0.5403, 0.3892, 0.5403, 0.3892, 0.03853, 0.3931, 0.03853, 0.3931, 0.08176, 0.3892, 0.08176, 0.3892, 0.625, 0.3931, 0.625, 0.3931, 0.6682, 0.3892, 0.6682, 0.3892, 0.0, 0.3931, 0.0, 0.3931, 0.03853, 0.3892, 0.03853, 0.3892, 0.6682, 0.3931, 0.6682, 0.3931, 0.7115, 0.3892, 0.7115, 0.3892, 0.5, 0.3931, 0.5, 0.3931, 0.5, 0.3892, 0.5, 0.3892, 0.5, 0.3931, 0.5, 0.3931, 0.5, 0.3892, 0.5, 0.3892, 0.5, 0.3931, 0.5, 0.3931, 0.5, 0.3892, 0.5, 0.3892, 0.5, 0.3931, 0.5, 0.3931, 0.5, 0.3892, 0.5, 0.3892, 0.5864, 0.3931, 0.5864, 0.3931, 0.625, 0.3892, 0.625, 0.3892, 0.7115, 0.3931, 0.7115, 0.3931, 0.75, 0.3892, 0.75, 0.3892, 0.5, 0.3931, 0.5, 0.3931, 0.5, 0.3892, 0.5, 0.3892, 0.5, 0.3931, 0.5, 0.3931, 0.5, 0.3892, 0.5, 0.3892, 0.5, 0.3931, 0.5, 0.3931, 0.5, 0.3892, 0.5, 0.3892, 0.5, 0.3931, 0.5, 0.3931, 0.5, 0.3892, 0.5, 0.3892, 0.5, 0.3931, 0.5, 0.3931, 0.5, 0.3892, 0.5, 0.3892, 0.5, 0.3931, 0.5, 0.3931, 0.5, 0.3892, 0.5, 0.3892, 0.5, 0.3931, 0.5, 0.3931, 0.5, 0.3892, 0.5, 0.3892, 0.5, 0.3931, 0.5, 0.3931, 0.5, 0.3892, 0.5, 0.3892, 0.5, 0.3931, 0.5, 0.3931, 0.5, 0.3892, 0.5, 0.3892, 0.9231, 0.3931, 0.9231, 0.3931, 0.9471, 0.3892, 0.9471, 0.3892, 0.2789, 0.3931, 0.2789, 0.3931, 0.3029, 0.3892, 0.3029, 0.3892, 0.3029, 0.3931, 0.3029, 0.3931, 0.3269, 0.3892, 0.3269, 0.3892, 0.875, 0.3931, 0.875, 0.3931, 0.9231, 0.3892, 0.9231, 0.3892, 0.08176, 0.3931, 0.08176, 0.3931, 0.125, 0.3892, 0.125, 0.3892, 0.9471, 0.3931, 0.9471, 0.3931, 0.9711, 0.3892, 0.9711, 0.3892, 0.25, 0.3931, 0.25, 0.3931, 0.2789, 0.3892, 0.2789, 0.3892, 0.3269, 0.3931, 0.3269, 0.3931, 0.375, 0.3892, 0.375, 0.3892, 0.75, 0.3931, 0.75, 0.3931, 0.875, 0.3892, 0.875, 0.3892, 0.9711, 0.3931, 0.9711, 0.3931, 1.0, 0.3892, 1.0, 0.3892, 0.375, 0.3931, 0.375, 0.3931, 0.5, 0.3892, 0.5, 0.3892, 0.2097, 0.3931, 0.2097, 0.3931, 0.25, 0.3892, 0.25, 0.3892, 0.5, 0.3931, 0.5, 0.3931, 0.5, 0.3892, 0.5, 0.375, 0.5, 0.3865, 0.5, 0.3865, 0.5, 0.375, 0.5, 0.375, 0.2097, 0.3865, 0.2097, 0.3865, 0.25, 0.375, 0.25, 0.375, 0.375, 0.3865, 0.375, 0.3865, 0.5, 0.375, 0.5, 0.375, 0.9711, 0.3865, 0.9711, 0.3865, 1.0, 0.375, 1.0, 0.375, 0.75, 0.3865, 0.75, 0.3865, 0.875, 0.375, 0.875, 0.375, 0.3269, 0.3865, 0.3269, 0.3865, 0.375, 0.375, 0.375, 0.375, 0.25, 0.3865, 0.25, 0.3865, 0.2789, 0.375, 0.2789, 0.375, 0.9471, 0.3865, 0.9471, 0.3865, 0.9711, 0.375, 0.9711, 0.375, 0.08176, 0.3865, 0.08176, 0.3865, 0.125, 0.375, 0.125, 0.375, 0.875, 0.3865, 0.875, 0.3865, 0.9231, 0.375, 0.9231, 0.375, 0.3029, 0.3865, 0.3029, 0.3865, 0.3269, 0.375, 0.3269, 0.375, 0.2789, 0.3865, 0.2789, 0.3865, 0.3029, 0.375, 0.3029, 0.375, 0.9231, 0.3865, 0.9231, 0.3865, 0.9471, 0.375, 0.9471, 0.375, 0.5, 0.3865, 0.5, 0.3865, 0.5, 0.375, 0.5, 0.375, 0.5, 0.3865, 0.5, 0.3865, 0.5, 0.375, 0.5, 0.375, 0.5, 0.3865, 0.5, 0.3865, 0.5, 0.375, 0.5, 0.375, 0.5, 0.3865, 0.5, 0.3865, 0.5, 0.375, 0.5, 0.375, 0.5, 0.3865, 0.5, 0.3865, 0.5, 0.375, 0.5, 0.375, 0.5, 0.3865, 0.5, 0.3865, 0.5, 0.375, 0.5, 0.375, 0.5, 0.3865, 0.5, 0.3865, 0.5, 0.375, 0.5, 0.375, 0.5, 0.3865, 0.5, 0.3865, 0.5, 0.375, 0.5, 0.375, 0.5, 0.3865, 0.5, 0.3865, 0.5, 0.375, 0.5, 0.375, 0.7115, 0.3865, 0.7115, 0.3865, 0.75, 0.375, 0.75, 0.375, 0.5864, 0.3865, 0.5864, 0.3865, 0.625, 0.375, 0.625, 0.375, 0.5, 0.3865, 0.5, 0.3865, 0.5, 0.375, 0.5, 0.375, 0.5, 0.3865, 0.5, 0.3865, 0.5, 0.375, 0.5, 0.375, 0.5, 0.3865, 0.5, 0.3865, 0.5, 0.375, 0.5, 0.375, 0.5, 0.3865, 0.5, 0.3865, 0.5, 0.375, 0.5, 0.375, 0.6682, 0.3865, 0.6682, 0.3865, 0.7115, 0.375, 0.7115, 0.375, 0.0, 0.3865, 0.0, 0.3865, 0.03853, 0.375, 0.03853, 0.375, 0.625, 0.3865, 0.625, 0.3865, 0.6682, 0.375, 0.6682, 0.375, 0.03853, 0.3865, 0.03853, 0.3865, 0.08176, 0.375, 0.08176, 0.375, 0.5, 0.3865, 0.5, 0.3865, 0.5403, 0.375, 0.5403, 0.375, 0.1636, 0.3865, 0.1636, 0.3865, 0.2097, 0.375, 0.2097, 0.375, 0.125, 0.3865, 0.125, 0.3865, 0.1636, 0.375, 0.1636, 0.375, 0.5403, 0.3865, 0.5403, 0.3865, 0.5864, 0.375, 0.5864, 0.375, 0.5, 0.3865, 0.5, 0.3865, 0.5, 0.375, 0.5, 0.375, 0.5, 0.3865, 0.5, 0.3865, 0.5, 0.375, 0.5, 0.375, 0.5, 0.3865, 0.5, 0.3865, 0.5, 0.375, 0.5, 0.375, 0.5, 0.3865, 0.5, 0.3865, 0.5, 0.375, 0.5, 0.3892, 0.75, 0.3865, 0.75, 0.3865, 0.75, 0.3892, 0.75, 0.3892, 0.75, 0.3865, 0.75, 0.3865, 0.75, 0.3892, 0.75, 0.3892, 0.75, 0.3865, 0.75, 0.3865, 0.75, 0.3892, 0.75, 0.3892, 0.75, 0.3865, 0.75, 0.3865, 0.75, 0.3892, 0.75, 0.3892, 0.75, 0.3865, 0.75, 0.3865, 0.75, 0.3892, 0.75, 0.3892, 0.75, 0.3865, 0.75, 0.3865, 0.75, 0.3892, 0.75, 0.3892, 0.75, 0.3865, 0.75, 0.3865, 0.75, 0.3892, 0.75, 0.3892, 0.75, 0.3865, 0.75, 0.3865, 0.75, 0.3892, 0.75, 0.3892, 0.75, 0.3865, 0.75, 0.3865, 0.75, 0.3892, 0.75, 0.3892, 0.75, 0.3865, 0.75, 0.3865, 0.75, 0.3892, 0.75, 0.3892, 0.75, 0.3865, 0.75, 0.3865, 0.75, 0.3892, 0.75, 0.3892, 0.75, 0.3865, 0.75, 0.3865, 0.75, 0.3892, 0.75, 0.3892, 0.75, 0.3865, 0.75, 0.3865, 0.75, 0.3892, 0.75, 0.3892, 0.75, 0.3865, 0.75, 0.3865, 0.75, 0.3892, 0.75, 0.3892, 0.75, 0.3865, 0.75, 0.3865, 0.75, 0.3892, 0.75, 0.3892, 0.75, 0.3865, 0.75, 0.3865, 0.75, 0.3892, 0.75, 0.3892, 0.75, 0.3865, 0.75, 0.3865, 0.75, 0.3892, 0.75, 0.875, 0.625, 0.8461, 0.625, 0.8461, 0.625, 0.875, 0.625, 0.8221, 0.625, 0.8221, 0.5864, 0.8221, 0.5864, 0.8221, 0.625, 0.625, 0.125, 0.625, 0.08176, 0.625, 0.08176, 0.625, 0.125, 0.8461, 0.625, 0.875, 0.625, 0.875, 0.625, 0.8461, 0.625, 0.625, 0.125, 0.625, 0.08176, 0.625, 0.08176, 0.625, 0.125, 0.8221, 0.6682, 0.8221, 0.625, 0.8221, 0.625, 0.8221, 0.6682, 0.8221, 0.5864, 0.8461, 0.5864, 0.8461, 0.5864, 0.8221, 0.5864, 0.8221, 0.625, 0.8221, 0.5864, 0.8221, 0.5864, 0.8221, 0.625, 0.8461, 0.625, 0.875, 0.625, 0.875, 0.6682, 0.8461, 0.6682, 0.8221, 0.625, 0.8461, 0.625, 0.8461, 0.6682, 0.8221, 0.6682, 0.875, 0.6682, 0.8461, 0.6682, 0.8461, 0.6682, 0.875, 0.6682, 0.8221, 0.625, 0.8461, 0.625, 0.8461, 0.625, 0.8221, 0.625, 0.8461, 0.6682, 0.8221, 0.6682, 0.8221, 0.6682, 0.8461, 0.6682, 0.8221, 0.6682, 0.8221, 0.625, 0.8221, 0.625, 0.8221, 0.6682, 0.8221, 0.5864, 0.8461, 0.5864, 0.8461, 0.625, 0.8221, 0.625, 0.8461, 0.5864, 0.875, 0.5864, 0.875, 0.625, 0.8461, 0.625, 0.8221, 0.5864, 0.8461, 0.5864, 0.8461, 0.5864, 0.8221, 0.5864, 0.625, 0.1636, 0.625, 0.125, 0.625, 0.125, 0.625, 0.1636, 0.8461, 0.625, 0.8221, 0.625, 0.8221, 0.625, 0.8461, 0.625, 0.8461, 0.5864, 0.875, 0.5864, 0.875, 0.5864, 0.8461, 0.5864, 0.3892, 0.75, 0.3865, 0.75, 0.3865, 0.75, 0.3892, 0.75, 0.3892, 0.75, 0.3931, 0.75, 0.3931, 0.75, 0.3892, 0.75, 0.5385, 0.75, 0.5008, 0.75, 0.5008, 0.75, 0.5385, 0.75, 0.3865, 0.75, 0.375, 0.75, 0.375, 0.75, 0.3865, 0.75, 0.3892, 0.75, 0.3931, 0.75, 0.3931, 0.75, 0.3892, 0.75, 0.5008, 0.75, 0.5385, 0.75, 0.5385, 0.75, 0.5008, 0.75, 0.5008, 0.75, 0.3931, 0.75, 0.3931, 0.75, 0.5008, 0.75, 0.5385, 0.75, 0.5385, 0.75, 0.5385, 0.75, 0.5385, 0.75, 0.375, 0.75, 0.375, 0.75, 0.375, 0.75, 0.375, 0.75, 0.3931, 0.75, 0.3892, 0.75, 0.3892, 0.75, 0.3931, 0.75, 0.5008, 0.75, 0.5008, 0.75, 0.5008, 0.75, 0.5008, 0.75, 0.3865, 0.75, 0.3892, 0.75, 0.3892, 0.75, 0.3865, 0.75, 0.375, 0.75, 0.3865, 0.75, 0.3865, 0.75, 0.375, 0.75, 0.5008, 0.75, 0.5008, 0.75, 0.5008, 0.75, 0.5008, 0.75, 0.3931, 0.75, 0.5008, 0.75, 0.5008, 0.75, 0.3931, 0.75, 0.375, 0.75, 0.375, 0.75, 0.3865, 0.75, 0.3892, 0.75, 0.3931, 0.75, 0.5008, 0.75, 0.5008, 0.75, 0.5385, 0.75, 0.5385, 0.75, 0.5008, 0.75, 0.5008, 0.75, 0.3931, 0.75, 0.3892, 0.75, 0.3865, 0.75, 0.5008, 0.75, 0.3931, 0.75, 0.3931, 0.75, 0.5008, 0.75, 0.3865, 0.75, 0.375, 0.75, 0.375, 0.75, 0.3865, 0.75, 0.3931, 0.75, 0.5008, 0.75, 0.5008, 0.75, 0.3931, 0.75, 0.375, 0.75, 0.3865, 0.75, 0.3865, 0.75, 0.375, 0.75, 0.5008, 0.75, 0.5008, 0.75, 0.5008, 0.75, 0.5008, 0.75, 0.5008, 0.75, 0.5008, 0.75, 0.5008, 0.75, 0.5008, 0.75, 0.375, 0.75, 0.375, 0.75, 0.375, 0.75, 0.375, 0.75, 0.3892, 0.75, 0.3865, 0.75, 0.3865, 0.75, 0.3892, 0.75, 0.5385, 0.75, 0.5008, 0.75, 0.5008, 0.75, 0.5385, 0.75, 0.3865, 0.75, 0.3892, 0.75, 0.3892, 0.75, 0.3865, 0.75, 0.5008, 0.75, 0.5385, 0.75, 0.5385, 0.75, 0.5008, 0.75, 0.3931, 0.75, 0.3892, 0.75, 0.3892, 0.75, 0.3931, 0.75, 0.5385, 0.75, 0.5385, 0.75, 0.5385, 0.75, 0.5385, 0.75, 0.5385, 0.75, 0.5385, 0.75, 0.5385, 0.75, 0.5385, 0.75, 0.3931, 0.75, 0.3892, 0.75, 0.3892, 0.75, 0.3931, 0.75, 0.5008, 0.75, 0.5385, 0.75, 0.5385, 0.75, 0.5008, 0.75, 0.3865, 0.75, 0.3892, 0.75, 0.3892, 0.75, 0.3865, 0.75, 0.5385, 0.75, 0.5008, 0.75, 0.5008, 0.75, 0.5385, 0.75, 0.3892, 0.75, 0.3865, 0.75, 0.3865, 0.75, 0.3892, 0.75, 0.375, 0.75, 0.375, 0.75, 0.375, 0.75, 0.375, 0.75, 0.5008, 0.75, 0.5008, 0.75, 0.5008, 0.75, 0.5008, 0.75, 0.5008, 0.75, 0.5008, 0.75, 0.5008, 0.75, 0.5008, 0.75, 0.375, 0.75, 0.3865, 0.75, 0.3865, 0.75, 0.375, 0.75, 0.3931, 0.75, 0.5008, 0.75, 0.5008, 0.75, 0.3931, 0.75, 0.3865, 0.75, 0.375, 0.75, 0.375, 0.75, 0.3865, 0.75, 0.5008, 0.75, 0.3931, 0.75, 0.3931, 0.75, 0.5008, 0.75, 0.3892, 0.75, 0.3931, 0.75, 0.3931, 0.75, 0.3892, 0.75, 0.5008, 0.75, 0.4838, 0.75, 0.5008, 0.75, 0.5008, 0.75, 0.5146, 0.75, 0.5146, 0.75, 0.5008, 0.75, 0.5008, 0.75, 0.4838, 0.75, 0.3931, 0.75, 0.3931, 0.75, 0.5008, 0.75, 0.5008, 0.75, 0.4838, 0.75, 0.4838, 0.75, 0.5008, 0.75, 0.4838, 0.75, 0.5008, 0.75, 0.5008, 0.75, 0.4838, 0.75, 0.5008, 0.75, 0.5146, 0.75, 0.5008, 0.75, 0.5008, 0.75, 0.4838, 0.75, 0.5008, 0.75, 0.5146, 0.75, 0.5008, 0.75, 0.5008, 0.75, 0.5385, 0.75, 0.5385, 0.75, 0.5385, 0.75, 0.5385, 0.75, 0.3931, 0.75, 0.3892, 0.75, 0.3892, 0.75, 0.3931, 0.75, 0.5008, 0.75, 0.5385, 0.75, 0.5385, 0.75, 0.5008, 0.75, 0.3865, 0.75, 0.3892, 0.75, 0.3892, 0.75, 0.3865, 0.75, 0.5385, 0.75, 0.5008, 0.75, 0.5008, 0.75, 0.5385, 0.75, 0.3892, 0.75, 0.3865, 0.75, 0.3865, 0.75, 0.3892, 0.75, 0.375, 0.75, 0.375, 0.75, 0.375, 0.75, 0.375, 0.75, 0.5008, 0.75, 0.5008, 0.75, 0.5008, 0.75, 0.5008, 0.75, 0.5008, 0.75, 0.5008, 0.75, 0.5008, 0.75, 0.5008, 0.75, 0.375, 0.75, 0.3865, 0.75, 0.3865, 0.75, 0.375, 0.75, 0.3931, 0.75, 0.5008, 0.75, 0.5008, 0.75, 0.3931, 0.75, 0.3865, 0.75, 0.375, 0.75, 0.375, 0.75, 0.3865, 0.75, 0.5008, 0.75, 0.3931, 0.75, 0.3931, 0.75, 0.5008, 0.75, 0.3892, 0.75, 0.3931, 0.75, 0.3931, 0.75, 0.3892, 0.75, 0.5385, 0.75, 0.5385, 0.75, 0.5385, 0.75, 0.5385, 0.75, 0.3931, 0.75, 0.3892, 0.75, 0.3892, 0.75, 0.3931, 0.75, 0.5008, 0.75, 0.5385, 0.75, 0.5385, 0.75, 0.5008, 0.75, 0.3865, 0.75, 0.3892, 0.75, 0.3892, 0.75, 0.3865, 0.75, 0.5385, 0.75, 0.5008, 0.75, 0.5008, 0.75, 0.5385, 0.75, 0.3892, 0.75, 0.3865, 0.75, 0.3865, 0.75, 0.3892, 0.75, 0.375, 0.75, 0.375, 0.75, 0.375, 0.75, 0.375, 0.75, 0.5008, 0.75, 0.5008, 0.75, 0.5008, 0.75, 0.5008, 0.75, 0.5008, 0.75, 0.5008, 0.75, 0.5008, 0.75, 0.5008, 0.75, 0.375, 0.75, 0.3865, 0.75, 0.3865, 0.75, 0.375, 0.75, 0.3931, 0.75, 0.5008, 0.75, 0.5008, 0.75, 0.3931, 0.75, 0.3865, 0.75, 0.375, 0.75, 0.375, 0.75, 0.3865, 0.75, 0.5008, 0.75, 0.3931, 0.75, 0.3931, 0.75, 0.5008, 0.75, 0.3892, 0.75, 0.3931, 0.75, 0.3931, 0.75, 0.3892, 0.75])
me_cube.update()
me_cylinder = bpy.data.meshes.new('Cylinder')
me_cylinder.from_pydata([(0.1951, 0.9808, -1.0), (0.1951, 0.9808, 1.0), (0.3827, 0.9239, -1.0), (0.3827, 0.9239, 1.0), (0.5556, 0.8315, -1.0), (0.5556, 0.8315, 1.0), (0.7071, 0.7071, -1.0), (0.7071, 0.7071, 1.0), (0.8315, 0.5556, -1.0), (0.8315, 0.5556, 1.0), (0.9239, 0.3827, -1.0), (0.9239, 0.3827, 1.0), (0.9808, 0.1951, -1.0), (0.9808, 0.1951, 1.0), (1.0, 1.49e-08, -1.0), (1.0, 1.49e-08, 1.0), (0.9808, -0.1951, -1.0), (0.9808, -0.1951, 1.0), (0.9239, -0.3827, -1.0), (0.9239, -0.3827, 1.0), (0.8315, -0.5556, -1.0), (0.8315, -0.5556, 1.0), (0.7071, -0.7071, -1.0), (0.7071, -0.7071, 1.0), (0.5556, -0.8315, -1.0), (0.5556, -0.8315, 1.0), (0.3827, -0.9239, -1.0), (0.3827, -0.9239, 1.0), (0.1951, -0.9808, -1.0), (0.1951, -0.9808, 1.0), (4.768e-07, -1.0, -1.0), (4.768e-07, -1.0, 1.0), (-0.1951, -0.9808, -1.0), (-0.1951, -0.9808, 1.0), (-0.3827, -0.9239, -1.0), (-0.3827, -0.9239, 1.0), (-0.5556, -0.8315, -1.0), (-0.5556, -0.8315, 1.0), (-0.7071, -0.7071, -1.0), (-0.7071, -0.7071, 1.0), (-0.8315, -0.5556, -1.0), (-0.8315, -0.5556, 1.0), (0.1411, 0.9861, 1.0), (0.1411, 0.9861, -1.0), (-0.8748, -0.4745, 1.0), (-0.8748, -0.4745, -1.0), (0.2041, 0.9344, 1.0), (-0.6052, -0.5797, 1.0), (-0.7735, -0.5286, 1.0), (-0.2552, -0.5797, 1.0), (-0.4302, -0.5969, 1.0), (0.3156, 0.7985, 1.0), (0.06815, -0.4457, 1.0), (-0.08693, -0.5286, 1.0), (0.2041, -0.3342, 1.0), (0.3156, -0.1983, 1.0), (0.3985, 0.6434, 1.0), (0.4668, 0.3001, 1.0), (0.4496, 0.1251, 1.0), (0.4496, 0.4751, 1.0), (0.3985, -0.04318, 1.0), (0.2041, 0.9344, -1.0), (-0.7735, -0.5286, -1.0), (0.3156, 0.7985, -1.0), (0.3985, 0.6434, -1.0), (-0.4302, -0.5969, -1.0), (-0.6052, -0.5797, -1.0), (0.3156, -0.1983, -1.0), (0.2041, -0.3342, -1.0), (0.4668, 0.3001, -1.0), (0.4496, 0.4751, -1.0), (0.3985, -0.04318, -1.0), (0.4496, 0.1251, -1.0), (-0.08693, -0.5286, -1.0), (0.06815, -0.4457, -1.0), (-0.2552, -0.5797, -1.0)], [], [(42, 1, 0, 43), (0, 1, 3, 2), (2, 3, 5, 4), (4, 5, 7, 6), (6, 7, 9, 8), (8, 9, 11, 10), (10, 11, 13, 12), (12, 13, 15, 14), (14, 15, 17, 16), (16, 17, 19, 18), (18, 19, 21, 20), (20, 21, 23, 22), (22, 23, 25, 24), (24, 25, 27, 26), (26, 27, 29, 28), (28, 29, 31, 30), (30, 31, 33, 32), (32, 33, 35, 34), (34, 35, 37, 36), (36, 37, 39, 38), (38, 39, 41, 40), (40, 41, 44, 45), (41, 39, 37, 35, 33, 31, 29, 27, 25, 23, 21, 19, 17, 15, 13, 11, 9, 7, 5, 3, 1, 42, 46, 51, 56, 59, 57, 58, 60, 55, 54, 52, 53, 49, 50, 47, 48, 44), (43, 0, 2, 4, 6, 8, 10, 12, 14, 16, 18, 20, 22, 24, 26, 28, 30, 32, 34, 36, 38, 40, 45, 62, 66, 65, 75, 73, 74, 68, 67, 71, 72, 69, 70, 64, 63, 61), (42, 43, 61, 46), (51, 46, 61, 63), (56, 51, 63, 64), (59, 56, 64, 70), (57, 59, 70, 69), (58, 57, 69, 72), (60, 58, 72, 71), (55, 60, 71, 67), (54, 55, 67, 68), (52, 54, 68, 74), (53, 52, 74, 73), (49, 53, 73, 75), (50, 49, 75, 65), (47, 50, 65, 66), (48, 47, 66, 62), (44, 48, 62, 45)])
_uv = me_cylinder.uv_layers.new(name='UVMap')
_uv.uv.foreach_set('vector', [0.9774, 1.0, 0.9688, 1.0, 0.9688, 0.5, 0.9774, 0.5, 0.9688, 0.5, 0.9688, 1.0, 0.9375, 1.0, 0.9375, 0.5, 0.9375, 0.5, 0.9375, 1.0, 0.9062, 1.0, 0.9062, 0.5, 0.9062, 0.5, 0.9062, 1.0, 0.875, 1.0, 0.875, 0.5, 0.875, 0.5, 0.875, 1.0, 0.8438, 1.0, 0.8438, 0.5, 0.8438, 0.5, 0.8438, 1.0, 0.8125, 1.0, 0.8125, 0.5, 0.8125, 0.5, 0.8125, 1.0, 0.7812, 1.0, 0.7812, 0.5, 0.7812, 0.5, 0.7812, 1.0, 0.75, 1.0, 0.75, 0.5, 0.75, 0.5, 0.75, 1.0, 0.7188, 1.0, 0.7188, 0.5, 0.7188, 0.5, 0.7188, 1.0, 0.6875, 1.0, 0.6875, 0.5, 0.6875, 0.5, 0.6875, 1.0, 0.6562, 1.0, 0.6562, 0.5, 0.6562, 0.5, 0.6562, 1.0, 0.625, 1.0, 0.625, 0.5, 0.625, 0.5, 0.625, 1.0, 0.5938, 1.0, 0.5938, 0.5, 0.5938, 0.5, 0.5938, 1.0, 0.5625, 1.0, 0.5625, 0.5, 0.5625, 0.5, 0.5625, 1.0, 0.5312, 1.0, 0.5312, 0.5, 0.5312, 0.5, 0.5312, 1.0, 0.5, 1.0, 0.5, 0.5, 0.5, 0.5, 0.5, 1.0, 0.4688, 1.0, 0.4688, 0.5, 0.4688, 0.5, 0.4688, 1.0, 0.4375, 1.0, 0.4375, 0.5, 0.4375, 0.5, 0.4375, 1.0, 0.4062, 1.0, 0.4062, 0.5, 0.4062, 0.5, 0.4062, 1.0, 0.375, 1.0, 0.375, 0.5, 0.375, 0.5, 0.375, 1.0, 0.3438, 1.0, 0.3438, 0.5, 0.3438, 0.5, 0.3438, 1.0, 0.3291, 1.0, 0.3291, 0.5, 0.6214, 0.8164, 0.5765, 0.8472, 0.5277, 0.8658, 0.4769, 0.8715, 0.4261, 0.8641, 0.3773, 0.8439, 0.3322, 0.8116, 0.2926, 0.7686, 0.2601, 0.7163, 0.2359, 0.6569, 0.221, 0.5927, 0.2158, 0.526, 0.2206, 0.4595, 0.2353, 0.3957, 0.2592, 0.3371, 0.2914, 0.2859, 0.3308, 0.2441, 0.3757, 0.2133, 0.4245, 0.1947, 0.4752, 0.189, 0.526, 0.1964, 0.5396, 0.202, 0.5193, 0.2097, 0.479, 0.2373, 0.4437, 0.2748, 0.4148, 0.3208, 0.3933, 0.3733, 0.3802, 0.4305, 0.3759, 0.4902, 0.3805, 0.55, 0.3939, 0.6076, 0.4156, 0.6609, 0.4448, 0.7078, 0.4803, 0.7464, 0.5207, 0.7754, 0.5645, 0.7935, 0.6101, 0.8001, 0.6399, 0.7968, 0.7839, 0.4867, 0.7968, 0.4854, 0.8418, 0.4717, 0.8833, 0.4496, 0.9197, 0.4197, 0.9496, 0.3833, 0.9717, 0.3418, 0.9854, 0.2968, 0.99, 0.25, 0.9854, 0.2032, 0.9717, 0.1582, 0.9496, 0.1167, 0.9197, 0.08029, 0.8833, 0.05045, 0.8418, 0.02827, 0.7968, 0.01461, 0.75, 0.01, 0.7032, 0.01461, 0.6582, 0.02827, 0.6167, 0.05045, 0.5803, 0.08029, 0.5504, 0.1167, 0.54, 0.1361, 0.5644, 0.1231, 0.6048, 0.1109, 0.6468, 0.1067, 0.6888, 0.1109, 0.7291, 0.1231, 0.7664, 0.143, 0.799, 0.1698, 0.8258, 0.2024, 0.8456, 0.2396, 0.8579, 0.28, 0.862, 0.322, 0.8579, 0.364, 0.8456, 0.4044, 0.8258, 0.4416, 0.799, 0.4743, 0.8895, 0.8573, 0.8895, 0.5729, 0.875, 0.5729, 0.875, 0.8573, 0.8438, 0.8573, 0.875, 0.8573, 0.875, 0.5729, 0.8438, 0.5729, 0.8125, 0.8573, 0.8438, 0.8573, 0.8438, 0.5729, 0.8125, 0.5729, 0.7812, 0.8573, 0.8125, 0.8573, 0.8125, 0.5729, 0.7812, 0.5729, 0.75, 0.8573, 0.7812, 0.8573, 0.7812, 0.5729, 0.75, 0.5729, 0.7188, 0.8573, 0.75, 0.8573, 0.75, 0.5729, 0.7188, 0.5729, 0.6875, 0.8573, 0.7188, 0.8573, 0.7188, 0.5729, 0.6875, 0.5729, 0.6562, 0.8573, 0.6875, 0.8573, 0.6875, 0.5729, 0.6562, 0.5729, 0.625, 0.8573, 0.6562, 0.8573, 0.6562, 0.5729, 0.625, 0.5729, 0.5938, 0.8573, 0.625, 0.8573, 0.625, 0.5729, 0.5938, 0.5729, 0.5625, 0.8573, 0.5938, 0.8573, 0.5938, 0.5729, 0.5625, 0.5729, 0.5312, 0.8573, 0.5625, 0.8573, 0.5625, 0.5729, 0.5312, 0.5729, 0.5, 0.8573, 0.5312, 0.8573, 0.5312, 0.5729, 0.5, 0.5729, 0.4688, 0.8573, 0.5, 0.8573, 0.5, 0.5729, 0.4688, 0.5729, 0.4375, 0.8573, 0.4688, 0.8573, 0.4688, 0.5729, 0.4375, 0.5729, 0.4171, 0.8573, 0.4375, 0.8573, 0.4375, 0.5729, 0.4171, 0.5729])
me_cylinder.materials.append(mat_material_002)
me_cylinder.update()
me_plane_001 = bpy.data.meshes.new('Plane.001')
me_plane_001.from_pydata([(-1.0, -1.0, 0.0), (1.0, -1.0, 0.0), (-1.0, 1.0, 0.0), (1.0, 1.0, 0.0)], [], [(0, 1, 3, 2)])
_uv = me_plane_001.uv_layers.new(name='UVMap')
_uv.uv.foreach_set('vector', [0.0, 0.0, 1.0, 0.0, 1.0, 1.0, 0.0, 1.0])
me_plane_001.materials.append(mat_material_003)
me_plane_001.update()

# ---- objects
ob_empty = bpy.data.objects.new('Empty', None)
ob_empty_001 = bpy.data.objects.new('Empty.001', None)
ob_cube_001 = bpy.data.objects.new('Cube.001', me_cube)
ob_camera = bpy.data.objects.new('Camera', cam_camera)
ob_cylinder = bpy.data.objects.new('Cylinder', me_cylinder)
ob_sun = bpy.data.objects.new('Sun', light_sun)
ob_plane = bpy.data.objects.new('Plane', me_plane_001)

# ---- transforms, parenting, visibility, modifiers, constraints
ob_empty.location = (0.0, -1.83, -2.98)
ob_empty.empty_display_type = 'IMAGE'
ob_empty.empty_display_size = 5.0
ob_empty.empty_image_depth = 'BACK'
ob_empty_001.location = (-0.4336, 0.0, 0.0)
ob_empty_001.rotation_euler = (1.571, -0.0, -0.0)
ob_empty_001.empty_display_type = 'IMAGE'
ob_empty_001.empty_display_size = 5.0
ob_empty_001.empty_image_depth = 'BACK'
ob_cube_001.location = (-1.744, -1.805, 0.4252)
ob_cube_001.scale = (0.4046, 0.4046, 0.4046)
_m = ob_cube_001.modifiers.new('Subdivision', 'SUBSURF')
_m.levels = 2
_m = ob_cube_001.modifiers.new('Smooth by Angle', 'NODES')
_m.node_group = ng_smooth_by_angle
_m.use_pin_to_last = True
_m.show_group_selector = False
_m = ob_cube_001.modifiers.new('Auto Smooth', 'NODES')
_m.node_group = ng_auto_smooth
_gi = [s.identifier for s in ng_auto_smooth.interface.items_tree if s.item_type == 'SOCKET' and s.in_out == 'INPUT']
_m[_gi[1]] = 0.5236  # Angle
ob_camera.location = (-1.136, -10.6, 0.536)
ob_camera.rotation_euler = (1.613, -4.907e-09, -0.08378)
ob_cylinder.location = (1.184, 0.3533, 2.933)
ob_cylinder.rotation_euler = (1.613, 0.0, -0.08378)
ob_cylinder.scale = (0.9114, 0.9138, 0.05143)
ob_cylinder.visible_shadow = False
ob_cylinder.display.show_shadows = False
ob_sun.location = (1.145, -0.4705, 2.89)
ob_sun.rotation_euler = (-0.8537, -0.01664, -0.9374)
ob_plane.location = (0.5026, 8.293, 0.4252)
ob_plane.rotation_euler = (1.613, -0.0, -0.08378)
ob_plane.scale = (8.352, 8.352, 8.352)
ob_plane.visible_shadow = False

# ---- collection membership
col_collection.objects.link(ob_empty)
col_collection.objects.link(ob_empty_001)
col_collection.objects.link(ob_cube_001)
col_collection.objects.link(ob_camera)
col_collection.objects.link(ob_cylinder)
col_collection.objects.link(ob_sun)
col_collection.objects.link(ob_plane)

# ---- scene / render settings (as saved in the file)
scene.camera = ob_camera
scene.frame_start = 1; scene.frame_end = 250; scene.frame_set(1)
scene.render.engine = 'BLENDER_EEVEE_NEXT'
scene.render.resolution_x = 1005
scene.cycles.sampling_pattern = 'TABULATED_SOBOL'
scene.eevee.use_gtao = True
scene.eevee.use_raytracing = True
bpy.context.view_layer.update()

